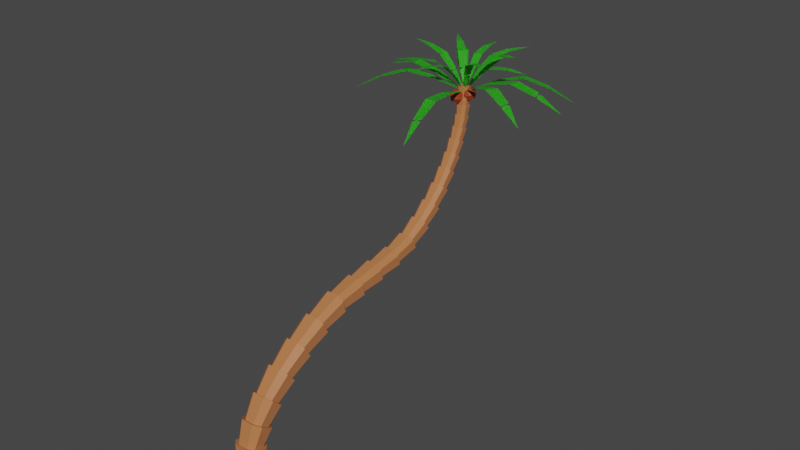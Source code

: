 # Source: palm_tree_2.blend  (saved by Blender 2.91.10; exported with 4.5.12 LTS)
import bpy
from mathutils import Matrix  # noqa: F401  (used for matrix-valued properties, if any)

bpy.ops.wm.read_factory_settings(use_empty=True)
scene = bpy.context.scene
scene.name = 'Scene'

# ---- collections
col_collection = bpy.data.collections.new('Collection'); scene.collection.children.link(col_collection)

# ---- materials (node trees are filled in below, after node groups)
mat_material = bpy.data.materials.new('Material')
mat_material.alpha_threshold = 0.0
mat_material.use_transparent_shadow = False
mat_material.line_color = (0.0, 0.0, 0.0, 1.0)
mat_material_002 = bpy.data.materials.new('Material.002')
mat_material_002.use_transparent_shadow = False
mat_material_001 = bpy.data.materials.new('Material.001')
mat_material_001.use_transparent_shadow = False

# ---- material node trees
mat_material.use_nodes = True; mat_material.node_tree.nodes.clear()
_N = mat_material.node_tree.nodes; _L = mat_material.node_tree.links
n0 = _N.new('ShaderNodeOutputMaterial'); n0.name = 'Material Output'; n0.location = (300, 300)
n1 = _N.new('ShaderNodeBsdfPrincipled'); n1.name = 'Principled BSDF'; n1.location = (10, 300)
n1.distribution = 'GGX'
n1.subsurface_method = 'BURLEY'
n1.inputs[0].default_value = (0.5071, 0.1818, 0.06797, 1.0)
n1.inputs[2].default_value = 0.4
n1.inputs[3].default_value = 1.45
n1.inputs[27].default_value = (0.0, 0.0, 0.0, 1.0)
n1.inputs[28].default_value = 1.0
_L.new(n1.outputs[0], n0.inputs[0])
n0.is_active_output = True
mat_material_002.use_nodes = True; mat_material_002.node_tree.nodes.clear()
_N = mat_material_002.node_tree.nodes; _L = mat_material_002.node_tree.links
n0 = _N.new('ShaderNodeBsdfPrincipled'); n0.name = 'Principled BSDF'; n0.location = (10, 300)
n0.distribution = 'GGX'
n0.subsurface_method = 'BURLEY'
n0.inputs[0].default_value = (0.3264, 0.03844, 0.007707, 1.0)
n0.inputs[3].default_value = 1.45
n0.inputs[27].default_value = (0.0, 0.0, 0.0, 1.0)
n0.inputs[28].default_value = 1.0
n1 = _N.new('ShaderNodeOutputMaterial'); n1.name = 'Material Output'; n1.location = (300, 300)
_L.new(n0.outputs[0], n1.inputs[0])
n1.is_active_output = True
mat_material_001.use_nodes = True; mat_material_001.node_tree.nodes.clear()
_N = mat_material_001.node_tree.nodes; _L = mat_material_001.node_tree.links
n0 = _N.new('ShaderNodeBsdfPrincipled'); n0.name = 'Principled BSDF'; n0.location = (10, 300)
n0.distribution = 'GGX'
n0.subsurface_method = 'BURLEY'
n0.inputs[0].default_value = (0.05062, 0.6267, 0.02575, 1.0)
n0.inputs[3].default_value = 1.45
n0.inputs[27].default_value = (0.0, 0.0, 0.0, 1.0)
n0.inputs[28].default_value = 1.0
n1 = _N.new('ShaderNodeOutputMaterial'); n1.name = 'Material Output'; n1.location = (300, 300)
_L.new(n0.outputs[0], n1.inputs[0])
n1.is_active_output = True

# ---- world
world_world = bpy.data.worlds.new('World'); scene.world = world_world
world_world.use_nodes = True; world_world.node_tree.nodes.clear()
_N = world_world.node_tree.nodes; _L = world_world.node_tree.links
n0 = _N.new('ShaderNodeOutputWorld'); n0.name = 'World Output'; n0.location = (300, 300)
n1 = _N.new('ShaderNodeBackground'); n1.name = 'Background'; n1.location = (10, 300)
n1.inputs[0].default_value = (0.05088, 0.05088, 0.05088, 1.0)
_L.new(n1.outputs[0], n0.inputs[0])
n0.is_active_output = True
world_world.color = (0.05088, 0.05088, 0.05088)
world_world.use_sun_shadow = False
world_world.sun_shadow_jitter_overblur = 0.0

# ---- meshes
me_cube = bpy.data.meshes.new('Cube')
me_cube.from_pydata([(-1.281, -0.2204, 1.255), (-0.6476, -0.8272, 1.436), (-0.5056, -0.9272, -0.8912), (-1.0, -0.4328, -0.8934), (-0.6476, 1.627, 0.7031), (-1.281, 1.021, 0.8842), (-1.0, 0.5784, -0.8979), (-0.5056, 1.073, -0.9001), (0.6476, -0.8272, 1.436), (1.281, -0.2204, 1.255), (1.0, -0.4328, -0.8934), (0.5056, -0.9272, -0.8912), (1.281, 1.021, 0.8842), (0.6476, 1.627, 0.7031), (0.5056, 1.073, -0.9001), (1.0, 0.5784, -0.8979), (-1.279, 0.6856, 3.257), (-0.6468, 0.142, 3.58), (-0.5056, -0.5581, 1.356), (-1.0, -0.08439, 1.214), (-0.6468, 2.341, 2.273), (-1.279, 1.798, 2.596), (-1.0, 0.8846, 0.9248), (-0.5056, 1.358, 0.7834), (0.6468, 0.142, 3.58), (1.279, 0.6856, 3.257), (1.0, -0.08439, 1.214), (0.5056, -0.5581, 1.356), (1.279, 1.798, 2.596), (0.6468, 2.341, 2.273), (0.5056, 1.358, 0.7834), (1.0, 0.8846, 0.9248), (-1.269, 2.151, 5.181), (-0.6417, 1.687, 5.604), (-0.505, 0.383, 3.437), (-0.9988, 0.8075, 3.185), (-0.6417, 3.562, 3.893), (-1.269, 3.099, 4.316), (-0.9988, 1.676, 2.669), (-0.505, 2.1, 2.416), (0.6417, 1.687, 5.604), (1.269, 2.151, 5.181), (0.9988, 0.8075, 3.185), (0.505, 0.383, 3.437), (1.269, 3.099, 4.316), (0.6417, 3.562, 3.893), (0.505, 2.1, 2.416), (0.9988, 1.676, 2.669), (-1.251, 4.064, 6.933), (-0.6324, 3.677, 7.416), (-0.501, 1.892, 5.416), (-0.9909, 2.254, 5.086), (-0.6324, 5.241, 5.463), (-1.251, 4.854, 5.946), (-0.9909, 2.995, 4.41), (-0.501, 3.357, 4.08), (0.6324, 3.677, 7.416), (1.251, 4.064, 6.933), (0.9909, 2.254, 5.086), (0.501, 1.892, 5.416), (1.251, 4.854, 5.946), (0.6324, 5.241, 5.463), (0.501, 3.357, 4.08), (0.9909, 2.995, 4.41), (-1.225, 6.291, 8.482), (-0.6193, 5.972, 8.997), (-0.4937, 3.848, 7.201), (-0.9765, 4.15, 6.824), (-0.6193, 7.261, 6.913), (-1.225, 6.942, 7.428), (-0.9765, 4.767, 6.054), (-0.4937, 5.069, 5.677), (0.6193, 5.972, 8.997), (1.225, 6.291, 8.482), (0.9765, 4.15, 6.824), (0.4937, 3.848, 7.201), (1.225, 6.942, 7.428), (0.6193, 7.261, 6.913), (0.4937, 5.069, 5.677), (0.9765, 4.767, 6.054), (-1.193, 8.734, 9.806), (-0.6029, 8.475, 10.34), (-0.4835, 6.113, 8.768), (-0.9563, 6.362, 8.366), (-0.6029, 9.523, 8.193), (-1.193, 9.264, 8.723), (-0.9563, 6.871, 7.543), (-0.4835, 7.119, 7.141), (0.6029, 8.475, 10.34), (1.193, 8.734, 9.806), (0.9563, 6.362, 8.366), (0.4835, 6.113, 8.768), (1.193, 9.264, 8.723), (0.6029, 9.523, 8.193), (0.4835, 7.119, 7.141), (0.9563, 6.871, 7.543), (-1.155, 11.41, 10.84), (-0.5838, 11.27, 11.4), (-0.4708, 8.59, 10.1), (-0.9311, 8.792, 9.687), (-0.5838, 11.83, 9.155), (-1.155, 11.69, 9.708), (-0.9311, 9.206, 8.841), (-0.4708, 9.408, 8.428), (0.5838, 11.27, 11.4), (1.155, 11.41, 10.84), (0.9311, 8.792, 9.687), (0.4708, 8.59, 10.1), (1.155, 11.69, 9.708), (0.5838, 11.83, 9.155), (0.4708, 9.408, 8.428), (0.9311, 9.206, 8.841), (-1.112, 14.13, 11.35), (-0.5624, 14.03, 11.89), (-0.4558, 11.33, 11.15), (-0.9015, 11.44, 10.72), (-0.5624, 14.42, 9.703), (-1.112, 14.32, 10.25), (-0.9015, 11.66, 9.832), (-0.4558, 11.76, 9.4), (0.5624, 14.03, 11.89), (1.112, 14.13, 11.35), (0.9016, 11.44, 10.72), (0.4558, 11.33, 11.15), (1.112, 14.32, 10.25), (0.5624, 14.42, 9.703), (0.4558, 11.76, 9.4), (0.9016, 11.66, 9.832), (-1.066, 16.76, 11.78), (-0.5391, 16.67, 12.3), (-0.4391, 14.07, 11.65), (-0.8685, 14.15, 11.23), (-0.5391, 17.04, 10.2), (-1.066, 16.95, 10.72), (-0.8685, 14.3, 10.37), (-0.4391, 14.38, 9.943), (0.5391, 16.67, 12.3), (1.066, 16.76, 11.78), (0.8685, 14.15, 11.23), (0.4391, 14.07, 11.65), (1.066, 16.95, 10.72), (0.5391, 17.04, 10.2), (0.4391, 14.38, 9.943), (0.8685, 14.3, 10.37), (-1.018, 19.29, 12.22), (-0.5146, 19.18, 12.71), (-0.4209, 16.71, 12.07), (-0.8326, 16.78, 11.67), (-0.5146, 19.6, 10.72), (-1.018, 19.49, 11.21), (-0.8326, 16.93, 10.84), (-0.4209, 17.0, 10.43), (0.5146, 19.18, 12.71), (1.018, 19.29, 12.22), (0.8326, 16.78, 11.67), (0.4209, 16.71, 12.07), (1.018, 19.49, 11.21), (0.5146, 19.6, 10.72), (0.4209, 17.0, 10.43), (0.8326, 16.93, 10.84), (-0.9675, 21.5, 12.9), (-0.4892, 21.3, 13.33), (-0.4018, 19.23, 12.49), (-0.7946, 19.31, 12.11), (-0.4892, 22.13, 11.58), (-0.9675, 21.92, 12.01), (-0.7946, 19.47, 11.32), (-0.4018, 19.55, 10.94), (0.4892, 21.3, 13.33), (0.9675, 21.5, 12.9), (0.7946, 19.31, 12.11), (0.4018, 19.23, 12.49), (0.9675, 21.92, 12.01), (0.4892, 22.13, 11.58), (0.4018, 19.55, 10.94), (0.7946, 19.47, 11.32), (-0.9166, 23.4, 14.04), (-0.4634, 23.13, 14.4), (-0.3819, 21.39, 13.14), (-0.7554, 21.55, 12.8), (-0.4634, 24.21, 12.92), (-0.9166, 23.95, 13.29), (-0.7554, 21.88, 12.11), (-0.3819, 22.04, 11.77), (0.4634, 23.13, 14.4), (0.9166, 23.4, 14.04), (0.7554, 21.55, 12.8), (0.3819, 21.39, 13.14), (0.9166, 23.95, 13.29), (0.4634, 24.21, 12.92), (0.3819, 22.04, 11.77), (0.7554, 21.88, 12.11), (-0.8659, 25.01, 15.35), (-0.4378, 24.71, 15.66), (-0.3618, 23.25, 14.24), (-0.7157, 23.46, 13.95), (-0.4378, 25.91, 14.41), (-0.8659, 25.61, 14.72), (-0.7157, 23.88, 13.37), (-0.3618, 24.09, 13.08), (0.4378, 24.71, 15.66), (0.8659, 25.01, 15.35), (0.7157, 23.46, 13.95), (0.3618, 23.25, 14.24), (0.8659, 25.61, 14.72), (0.4378, 25.91, 14.41), (0.3618, 24.09, 13.08), (0.7157, 23.88, 13.37), (-0.8165, 26.35, 16.73), (-0.4128, 26.04, 16.99), (-0.3418, 24.84, 15.53), (-0.6761, 25.07, 15.28), (-0.4128, 27.29, 15.94), (-0.8165, 26.98, 16.2), (-0.6761, 25.54, 14.79), (-0.3418, 25.78, 14.55), (0.4128, 26.04, 16.99), (0.8165, 26.35, 16.73), (0.6761, 25.07, 15.28), (0.3418, 24.84, 15.53), (0.8165, 26.98, 16.2), (0.4128, 27.29, 15.94), (0.3418, 25.78, 14.55), (0.6761, 25.54, 14.79), (-0.7693, 27.42, 18.11), (-0.389, 27.11, 18.33), (-0.3223, 26.18, 16.87), (-0.6375, 26.42, 16.67), (-0.389, 28.38, 17.46), (-0.7693, 28.06, 17.67), (-0.6375, 26.91, 16.25), (-0.3223, 27.15, 16.05), (0.389, 27.11, 18.33), (0.7693, 27.42, 18.11), (0.6376, 26.42, 16.67), (0.3223, 26.18, 16.87), (0.7693, 28.06, 17.67), (0.389, 28.38, 17.46), (0.3223, 27.15, 16.05), (0.6376, 26.91, 16.25), (-0.7253, 28.27, 19.44), (-0.3667, 27.96, 19.61), (-0.3037, 27.25, 18.23), (-0.6007, 27.49, 18.06), (-0.3667, 29.23, 18.91), (-0.7253, 28.91, 19.08), (-0.6007, 27.99, 17.72), (-0.3037, 28.24, 17.55), (0.3667, 27.96, 19.61), (0.7253, 28.27, 19.44), (0.6007, 27.49, 18.06), (0.3037, 27.25, 18.23), (0.7253, 28.91, 19.08), (0.3667, 29.23, 18.91), (0.3037, 28.24, 17.55), (0.6007, 27.99, 17.72), (-0.6854, 28.92, 20.69), (-0.3465, 28.61, 20.83), (-0.2863, 28.1, 19.54), (-0.5663, 28.34, 19.4), (-0.3465, 29.87, 20.27), (-0.6854, 29.56, 20.41), (-0.5663, 28.84, 19.12), (-0.2863, 29.09, 18.98), (0.3465, 28.61, 20.83), (0.6854, 28.92, 20.69), (0.5663, 28.34, 19.4), (0.2863, 28.1, 19.54), (0.6854, 29.56, 20.41), (0.3465, 29.87, 20.27), (0.2863, 29.09, 18.98), (0.5663, 28.84, 19.12), (-0.6505, 29.4, 21.85), (-0.3289, 29.09, 21.95), (-0.2706, 28.75, 20.76), (-0.5352, 28.99, 20.66), (-0.3289, 30.33, 21.54), (-0.6505, 30.02, 21.64), (-0.5352, 29.49, 20.44), (-0.2706, 29.73, 20.33), (0.3289, 29.09, 21.95), (0.6505, 29.4, 21.85), (0.5352, 28.99, 20.66), (0.2706, 28.75, 20.76), (0.6505, 30.02, 21.64), (0.3289, 30.33, 21.54), (0.2706, 29.73, 20.33), (0.5352, 29.49, 20.44), (-0.6218, 29.73, 22.92), (-0.3144, 29.43, 22.99), (-0.2568, 29.23, 21.91), (-0.508, 29.47, 21.83), (-0.3144, 30.64, 22.71), (-0.6218, 30.34, 22.78), (-0.508, 29.95, 21.66), (-0.2568, 30.19, 21.58), (0.3144, 29.43, 22.99), (0.6218, 29.73, 22.92), (0.508, 29.47, 21.83), (0.2568, 29.23, 21.91), (0.6218, 30.34, 22.78), (0.3144, 30.64, 22.71), (0.2568, 30.19, 21.58), (0.508, 29.95, 21.66), (-0.6, 29.94, 23.91), (-0.3034, 29.64, 23.95), (-0.2455, 29.56, 22.96), (-0.4855, 29.8, 22.9), (-0.3034, 30.83, 23.79), (-0.6, 30.54, 23.83), (-0.4855, 30.27, 22.79), (-0.2455, 30.51, 22.74), (0.3034, 29.64, 23.95), (0.6, 29.94, 23.91), (0.4855, 29.8, 22.9), (0.2455, 29.56, 22.96), (0.6, 30.54, 23.83), (0.3034, 30.83, 23.79), (0.2455, 30.51, 22.74), (0.4855, 30.27, 22.79), (-0.5863, 30.02, 24.83), (-0.2964, 29.73, 24.84), (-0.2369, 29.77, 23.93), (-0.4686, 30.0, 23.9), (-0.2964, 30.9, 24.8), (-0.5863, 30.61, 24.81), (-0.4686, 30.47, 23.83), (-0.2369, 30.7, 23.8), (0.2964, 29.73, 24.84), (0.5863, 30.02, 24.83), (0.4686, 30.0, 23.9), (0.2369, 29.77, 23.93), (0.5863, 30.61, 24.81), (0.2964, 30.9, 24.8), (0.2369, 30.7, 23.8), (0.4686, 30.47, 23.83), (-0.5815, 30.09, 25.75), (-0.294, 29.8, 25.75), (-0.2315, 29.85, 24.84), (-0.4578, 30.08, 24.83), (-0.294, 30.96, 25.75), (-0.5815, 30.67, 25.75), (-0.4578, 30.54, 24.81), (-0.2315, 30.77, 24.81), (0.294, 29.8, 25.75), (0.5815, 30.09, 25.75), (0.4578, 30.08, 24.83), (0.2315, 29.85, 24.84), (0.5815, 30.67, 25.75), (0.294, 30.96, 25.75), (0.2315, 30.77, 24.81), (0.4578, 30.54, 24.81)], [], [(10, 11, 2, 3, 6, 7, 14, 15), (15, 12, 9, 10), (7, 4, 13, 14), (0, 1, 8, 9, 12, 13, 4, 5), (3, 0, 5, 6), (0, 3, 2, 1), (14, 13, 12, 15), (4, 7, 6, 5), (8, 11, 10, 9), (11, 8, 1, 2), (26, 27, 18, 19, 22, 23, 30, 31), (31, 28, 25, 26), (23, 20, 29, 30), (16, 17, 24, 25, 28, 29, 20, 21), (19, 16, 21, 22), (16, 19, 18, 17), (30, 29, 28, 31), (20, 23, 22, 21), (24, 27, 26, 25), (27, 24, 17, 18), (42, 43, 34, 35, 38, 39, 46, 47), (47, 44, 41, 42), (39, 36, 45, 46), (32, 33, 40, 41, 44, 45, 36, 37), (35, 32, 37, 38), (32, 35, 34, 33), (46, 45, 44, 47), (36, 39, 38, 37), (40, 43, 42, 41), (43, 40, 33, 34), (58, 59, 50, 51, 54, 55, 62, 63), (63, 60, 57, 58), (55, 52, 61, 62), (48, 49, 56, 57, 60, 61, 52, 53), (51, 48, 53, 54), (48, 51, 50, 49), (62, 61, 60, 63), (52, 55, 54, 53), (56, 59, 58, 57), (59, 56, 49, 50), (74, 75, 66, 67, 70, 71, 78, 79), (79, 76, 73, 74), (71, 68, 77, 78), (64, 65, 72, 73, 76, 77, 68, 69), (67, 64, 69, 70), (64, 67, 66, 65), (78, 77, 76, 79), (68, 71, 70, 69), (72, 75, 74, 73), (75, 72, 65, 66), (90, 91, 82, 83, 86, 87, 94, 95), (95, 92, 89, 90), (87, 84, 93, 94), (80, 81, 88, 89, 92, 93, 84, 85), (83, 80, 85, 86), (80, 83, 82, 81), (94, 93, 92, 95), (84, 87, 86, 85), (88, 91, 90, 89), (91, 88, 81, 82), (106, 107, 98, 99, 102, 103, 110, 111), (111, 108, 105, 106), (103, 100, 109, 110), (96, 97, 104, 105, 108, 109, 100, 101), (99, 96, 101, 102), (96, 99, 98, 97), (110, 109, 108, 111), (100, 103, 102, 101), (104, 107, 106, 105), (107, 104, 97, 98), (122, 123, 114, 115, 118, 119, 126, 127), (127, 124, 121, 122), (119, 116, 125, 126), (112, 113, 120, 121, 124, 125, 116, 117), (115, 112, 117, 118), (112, 115, 114, 113), (126, 125, 124, 127), (116, 119, 118, 117), (120, 123, 122, 121), (123, 120, 113, 114), (138, 139, 130, 131, 134, 135, 142, 143), (143, 140, 137, 138), (135, 132, 141, 142), (128, 129, 136, 137, 140, 141, 132, 133), (131, 128, 133, 134), (128, 131, 130, 129), (142, 141, 140, 143), (132, 135, 134, 133), (136, 139, 138, 137), (139, 136, 129, 130), (154, 155, 146, 147, 150, 151, 158, 159), (159, 156, 153, 154), (151, 148, 157, 158), (144, 145, 152, 153, 156, 157, 148, 149), (147, 144, 149, 150), (144, 147, 146, 145), (158, 157, 156, 159), (148, 151, 150, 149), (152, 155, 154, 153), (155, 152, 145, 146), (170, 171, 162, 163, 166, 167, 174, 175), (175, 172, 169, 170), (167, 164, 173, 174), (160, 161, 168, 169, 172, 173, 164, 165), (163, 160, 165, 166), (160, 163, 162, 161), (174, 173, 172, 175), (164, 167, 166, 165), (168, 171, 170, 169), (171, 168, 161, 162), (186, 187, 178, 179, 182, 183, 190, 191), (191, 188, 185, 186), (183, 180, 189, 190), (176, 177, 184, 185, 188, 189, 180, 181), (179, 176, 181, 182), (176, 179, 178, 177), (190, 189, 188, 191), (180, 183, 182, 181), (184, 187, 186, 185), (187, 184, 177, 178), (202, 203, 194, 195, 198, 199, 206, 207), (207, 204, 201, 202), (199, 196, 205, 206), (192, 193, 200, 201, 204, 205, 196, 197), (195, 192, 197, 198), (192, 195, 194, 193), (206, 205, 204, 207), (196, 199, 198, 197), (200, 203, 202, 201), (203, 200, 193, 194), (218, 219, 210, 211, 214, 215, 222, 223), (223, 220, 217, 218), (215, 212, 221, 222), (208, 209, 216, 217, 220, 221, 212, 213), (211, 208, 213, 214), (208, 211, 210, 209), (222, 221, 220, 223), (212, 215, 214, 213), (216, 219, 218, 217), (219, 216, 209, 210), (234, 235, 226, 227, 230, 231, 238, 239), (239, 236, 233, 234), (231, 228, 237, 238), (224, 225, 232, 233, 236, 237, 228, 229), (227, 224, 229, 230), (224, 227, 226, 225), (238, 237, 236, 239), (228, 231, 230, 229), (232, 235, 234, 233), (235, 232, 225, 226), (250, 251, 242, 243, 246, 247, 254, 255), (255, 252, 249, 250), (247, 244, 253, 254), (240, 241, 248, 249, 252, 253, 244, 245), (243, 240, 245, 246), (240, 243, 242, 241), (254, 253, 252, 255), (244, 247, 246, 245), (248, 251, 250, 249), (251, 248, 241, 242), (266, 267, 258, 259, 262, 263, 270, 271), (271, 268, 265, 266), (263, 260, 269, 270), (256, 257, 264, 265, 268, 269, 260, 261), (259, 256, 261, 262), (256, 259, 258, 257), (270, 269, 268, 271), (260, 263, 262, 261), (264, 267, 266, 265), (267, 264, 257, 258), (282, 283, 274, 275, 278, 279, 286, 287), (287, 284, 281, 282), (279, 276, 285, 286), (272, 273, 280, 281, 284, 285, 276, 277), (275, 272, 277, 278), (272, 275, 274, 273), (286, 285, 284, 287), (276, 279, 278, 277), (280, 283, 282, 281), (283, 280, 273, 274), (298, 299, 290, 291, 294, 295, 302, 303), (303, 300, 297, 298), (295, 292, 301, 302), (288, 289, 296, 297, 300, 301, 292, 293), (291, 288, 293, 294), (288, 291, 290, 289), (302, 301, 300, 303), (292, 295, 294, 293), (296, 299, 298, 297), (299, 296, 289, 290), (314, 315, 306, 307, 310, 311, 318, 319), (319, 316, 313, 314), (311, 308, 317, 318), (304, 305, 312, 313, 316, 317, 308, 309), (307, 304, 309, 310), (304, 307, 306, 305), (318, 317, 316, 319), (308, 311, 310, 309), (312, 315, 314, 313), (315, 312, 305, 306), (330, 331, 322, 323, 326, 327, 334, 335), (335, 332, 329, 330), (327, 324, 333, 334), (320, 321, 328, 329, 332, 333, 324, 325), (323, 320, 325, 326), (320, 323, 322, 321), (334, 333, 332, 335), (324, 327, 326, 325), (328, 331, 330, 329), (331, 328, 321, 322), (346, 347, 338, 339, 342, 343, 350, 351), (351, 348, 345, 346), (343, 340, 349, 350), (336, 337, 344, 345, 348, 349, 340, 341), (339, 336, 341, 342), (336, 339, 338, 337), (350, 349, 348, 351), (340, 343, 342, 341), (344, 347, 346, 345), (347, 344, 337, 338)])
_uv = me_cube.uv_layers.new(name='UVMap')
_uv.uv.foreach_set('vector', [0.125, 0.5618, 0.1868, 0.5, 0.3132, 0.5, 0.375, 0.5618, 0.375, 0.6882, 0.3132, 0.75, 0.1868, 0.75, 0.125, 0.6882, 0.375, 0.0618, 0.625, 0.0618, 0.625, 0.1882, 0.375, 0.1882, 0.375, 0.8118, 0.625, 0.8118, 0.625, 0.9382, 0.375, 0.9382, 0.625, 0.5618, 0.6868, 0.5, 0.8132, 0.5, 0.875, 0.5618, 0.875, 0.6882, 0.8132, 0.75, 0.6868, 0.75, 0.625, 0.6882, 0.375, 0.5618, 0.625, 0.5618, 0.625, 0.6882, 0.375, 0.6882, 0.625, 0.5618, 0.375, 0.5618, 0.375, 0.4382, 0.625, 0.4382, 0.375, 0.0, 0.625, 0.0, 0.625, 0.0618, 0.375, 0.0618, 0.625, 0.8118, 0.375, 0.8118, 0.375, 0.6882, 0.625, 0.6882, 0.625, 0.3118, 0.375, 0.3118, 0.375, 0.1882, 0.625, 0.1882, 0.375, 0.3118, 0.625, 0.3118, 0.625, 0.4382, 0.375, 0.4382, 0.125, 0.5618, 0.1868, 0.5, 0.3132, 0.5, 0.375, 0.5618, 0.375, 0.6882, 0.3132, 0.75, 0.1868, 0.75, 0.125, 0.6882, 0.375, 0.0618, 0.625, 0.0618, 0.625, 0.1882, 0.375, 0.1882, 0.375, 0.8118, 0.625, 0.8118, 0.625, 0.9382, 0.375, 0.9382, 0.625, 0.5618, 0.6868, 0.5, 0.8132, 0.5, 0.875, 0.5618, 0.875, 0.6882, 0.8132, 0.75, 0.6868, 0.75, 0.625, 0.6882, 0.375, 0.5618, 0.625, 0.5618, 0.625, 0.6882, 0.375, 0.6882, 0.625, 0.5618, 0.375, 0.5618, 0.375, 0.4382, 0.625, 0.4382, 0.375, 0.0, 0.625, 0.0, 0.625, 0.0618, 0.375, 0.0618, 0.625, 0.8118, 0.375, 0.8118, 0.375, 0.6882, 0.625, 0.6882, 0.625, 0.3118, 0.375, 0.3118, 0.375, 0.1882, 0.625, 0.1882, 0.375, 0.3118, 0.625, 0.3118, 0.625, 0.4382, 0.375, 0.4382, 0.125, 0.5618, 0.1868, 0.5, 0.3132, 0.5, 0.375, 0.5618, 0.375, 0.6882, 0.3132, 0.75, 0.1868, 0.75, 0.125, 0.6882, 0.375, 0.0618, 0.625, 0.0618, 0.625, 0.1882, 0.375, 0.1882, 0.375, 0.8118, 0.625, 0.8118, 0.625, 0.9382, 0.375, 0.9382, 0.625, 0.5618, 0.6868, 0.5, 0.8132, 0.5, 0.875, 0.5618, 0.875, 0.6882, 0.8132, 0.75, 0.6868, 0.75, 0.625, 0.6882, 0.375, 0.5618, 0.625, 0.5618, 0.625, 0.6882, 0.375, 0.6882, 0.625, 0.5618, 0.375, 0.5618, 0.375, 0.4382, 0.625, 0.4382, 0.375, 0.0, 0.625, 0.0, 0.625, 0.0618, 0.375, 0.0618, 0.625, 0.8118, 0.375, 0.8118, 0.375, 0.6882, 0.625, 0.6882, 0.625, 0.3118, 0.375, 0.3118, 0.375, 0.1882, 0.625, 0.1882, 0.375, 0.3118, 0.625, 0.3118, 0.625, 0.4382, 0.375, 0.4382, 0.125, 0.5618, 0.1868, 0.5, 0.3132, 0.5, 0.375, 0.5618, 0.375, 0.6882, 0.3132, 0.75, 0.1868, 0.75, 0.125, 0.6882, 0.375, 0.0618, 0.625, 0.0618, 0.625, 0.1882, 0.375, 0.1882, 0.375, 0.8118, 0.625, 0.8118, 0.625, 0.9382, 0.375, 0.9382, 0.625, 0.5618, 0.6868, 0.5, 0.8132, 0.5, 0.875, 0.5618, 0.875, 0.6882, 0.8132, 0.75, 0.6868, 0.75, 0.625, 0.6882, 0.375, 0.5618, 0.625, 0.5618, 0.625, 0.6882, 0.375, 0.6882, 0.625, 0.5618, 0.375, 0.5618, 0.375, 0.4382, 0.625, 0.4382, 0.375, 0.0, 0.625, 0.0, 0.625, 0.0618, 0.375, 0.0618, 0.625, 0.8118, 0.375, 0.8118, 0.375, 0.6882, 0.625, 0.6882, 0.625, 0.3118, 0.375, 0.3118, 0.375, 0.1882, 0.625, 0.1882, 0.375, 0.3118, 0.625, 0.3118, 0.625, 0.4382, 0.375, 0.4382, 0.125, 0.5618, 0.1868, 0.5, 0.3132, 0.5, 0.375, 0.5618, 0.375, 0.6882, 0.3132, 0.75, 0.1868, 0.75, 0.125, 0.6882, 0.375, 0.0618, 0.625, 0.0618, 0.625, 0.1882, 0.375, 0.1882, 0.375, 0.8118, 0.625, 0.8118, 0.625, 0.9382, 0.375, 0.9382, 0.625, 0.5618, 0.6868, 0.5, 0.8132, 0.5, 0.875, 0.5618, 0.875, 0.6882, 0.8132, 0.75, 0.6868, 0.75, 0.625, 0.6882, 0.375, 0.5618, 0.625, 0.5618, 0.625, 0.6882, 0.375, 0.6882, 0.625, 0.5618, 0.375, 0.5618, 0.375, 0.4382, 0.625, 0.4382, 0.375, 0.0, 0.625, 0.0, 0.625, 0.0618, 0.375, 0.0618, 0.625, 0.8118, 0.375, 0.8118, 0.375, 0.6882, 0.625, 0.6882, 0.625, 0.3118, 0.375, 0.3118, 0.375, 0.1882, 0.625, 0.1882, 0.375, 0.3118, 0.625, 0.3118, 0.625, 0.4382, 0.375, 0.4382, 0.125, 0.5618, 0.1868, 0.5, 0.3132, 0.5, 0.375, 0.5618, 0.375, 0.6882, 0.3132, 0.75, 0.1868, 0.75, 0.125, 0.6882, 0.375, 0.0618, 0.625, 0.0618, 0.625, 0.1882, 0.375, 0.1882, 0.375, 0.8118, 0.625, 0.8118, 0.625, 0.9382, 0.375, 0.9382, 0.625, 0.5618, 0.6868, 0.5, 0.8132, 0.5, 0.875, 0.5618, 0.875, 0.6882, 0.8132, 0.75, 0.6868, 0.75, 0.625, 0.6882, 0.375, 0.5618, 0.625, 0.5618, 0.625, 0.6882, 0.375, 0.6882, 0.625, 0.5618, 0.375, 0.5618, 0.375, 0.4382, 0.625, 0.4382, 0.375, 0.0, 0.625, 0.0, 0.625, 0.0618, 0.375, 0.0618, 0.625, 0.8118, 0.375, 0.8118, 0.375, 0.6882, 0.625, 0.6882, 0.625, 0.3118, 0.375, 0.3118, 0.375, 0.1882, 0.625, 0.1882, 0.375, 0.3118, 0.625, 0.3118, 0.625, 0.4382, 0.375, 0.4382, 0.125, 0.5618, 0.1868, 0.5, 0.3132, 0.5, 0.375, 0.5618, 0.375, 0.6882, 0.3132, 0.75, 0.1868, 0.75, 0.125, 0.6882, 0.375, 0.0618, 0.625, 0.0618, 0.625, 0.1882, 0.375, 0.1882, 0.375, 0.8118, 0.625, 0.8118, 0.625, 0.9382, 0.375, 0.9382, 0.625, 0.5618, 0.6868, 0.5, 0.8132, 0.5, 0.875, 0.5618, 0.875, 0.6882, 0.8132, 0.75, 0.6868, 0.75, 0.625, 0.6882, 0.375, 0.5618, 0.625, 0.5618, 0.625, 0.6882, 0.375, 0.6882, 0.625, 0.5618, 0.375, 0.5618, 0.375, 0.4382, 0.625, 0.4382, 0.375, 0.0, 0.625, 0.0, 0.625, 0.0618, 0.375, 0.0618, 0.625, 0.8118, 0.375, 0.8118, 0.375, 0.6882, 0.625, 0.6882, 0.625, 0.3118, 0.375, 0.3118, 0.375, 0.1882, 0.625, 0.1882, 0.375, 0.3118, 0.625, 0.3118, 0.625, 0.4382, 0.375, 0.4382, 0.125, 0.5618, 0.1868, 0.5, 0.3132, 0.5, 0.375, 0.5618, 0.375, 0.6882, 0.3132, 0.75, 0.1868, 0.75, 0.125, 0.6882, 0.375, 0.0618, 0.625, 0.0618, 0.625, 0.1882, 0.375, 0.1882, 0.375, 0.8118, 0.625, 0.8118, 0.625, 0.9382, 0.375, 0.9382, 0.625, 0.5618, 0.6868, 0.5, 0.8132, 0.5, 0.875, 0.5618, 0.875, 0.6882, 0.8132, 0.75, 0.6868, 0.75, 0.625, 0.6882, 0.375, 0.5618, 0.625, 0.5618, 0.625, 0.6882, 0.375, 0.6882, 0.625, 0.5618, 0.375, 0.5618, 0.375, 0.4382, 0.625, 0.4382, 0.375, 0.0, 0.625, 0.0, 0.625, 0.0618, 0.375, 0.0618, 0.625, 0.8118, 0.375, 0.8118, 0.375, 0.6882, 0.625, 0.6882, 0.625, 0.3118, 0.375, 0.3118, 0.375, 0.1882, 0.625, 0.1882, 0.375, 0.3118, 0.625, 0.3118, 0.625, 0.4382, 0.375, 0.4382, 0.125, 0.5618, 0.1868, 0.5, 0.3132, 0.5, 0.375, 0.5618, 0.375, 0.6882, 0.3132, 0.75, 0.1868, 0.75, 0.125, 0.6882, 0.375, 0.0618, 0.625, 0.0618, 0.625, 0.1882, 0.375, 0.1882, 0.375, 0.8118, 0.625, 0.8118, 0.625, 0.9382, 0.375, 0.9382, 0.625, 0.5618, 0.6868, 0.5, 0.8132, 0.5, 0.875, 0.5618, 0.875, 0.6882, 0.8132, 0.75, 0.6868, 0.75, 0.625, 0.6882, 0.375, 0.5618, 0.625, 0.5618, 0.625, 0.6882, 0.375, 0.6882, 0.625, 0.5618, 0.375, 0.5618, 0.375, 0.4382, 0.625, 0.4382, 0.375, 0.0, 0.625, 0.0, 0.625, 0.0618, 0.375, 0.0618, 0.625, 0.8118, 0.375, 0.8118, 0.375, 0.6882, 0.625, 0.6882, 0.625, 0.3118, 0.375, 0.3118, 0.375, 0.1882, 0.625, 0.1882, 0.375, 0.3118, 0.625, 0.3118, 0.625, 0.4382, 0.375, 0.4382, 0.125, 0.5618, 0.1868, 0.5, 0.3132, 0.5, 0.375, 0.5618, 0.375, 0.6882, 0.3132, 0.75, 0.1868, 0.75, 0.125, 0.6882, 0.375, 0.0618, 0.625, 0.0618, 0.625, 0.1882, 0.375, 0.1882, 0.375, 0.8118, 0.625, 0.8118, 0.625, 0.9382, 0.375, 0.9382, 0.625, 0.5618, 0.6868, 0.5, 0.8132, 0.5, 0.875, 0.5618, 0.875, 0.6882, 0.8132, 0.75, 0.6868, 0.75, 0.625, 0.6882, 0.375, 0.5618, 0.625, 0.5618, 0.625, 0.6882, 0.375, 0.6882, 0.625, 0.5618, 0.375, 0.5618, 0.375, 0.4382, 0.625, 0.4382, 0.375, 0.0, 0.625, 0.0, 0.625, 0.0618, 0.375, 0.0618, 0.625, 0.8118, 0.375, 0.8118, 0.375, 0.6882, 0.625, 0.6882, 0.625, 0.3118, 0.375, 0.3118, 0.375, 0.1882, 0.625, 0.1882, 0.375, 0.3118, 0.625, 0.3118, 0.625, 0.4382, 0.375, 0.4382, 0.125, 0.5618, 0.1868, 0.5, 0.3132, 0.5, 0.375, 0.5618, 0.375, 0.6882, 0.3132, 0.75, 0.1868, 0.75, 0.125, 0.6882, 0.375, 0.0618, 0.625, 0.0618, 0.625, 0.1882, 0.375, 0.1882, 0.375, 0.8118, 0.625, 0.8118, 0.625, 0.9382, 0.375, 0.9382, 0.625, 0.5618, 0.6868, 0.5, 0.8132, 0.5, 0.875, 0.5618, 0.875, 0.6882, 0.8132, 0.75, 0.6868, 0.75, 0.625, 0.6882, 0.375, 0.5618, 0.625, 0.5618, 0.625, 0.6882, 0.375, 0.6882, 0.625, 0.5618, 0.375, 0.5618, 0.375, 0.4382, 0.625, 0.4382, 0.375, 0.0, 0.625, 0.0, 0.625, 0.0618, 0.375, 0.0618, 0.625, 0.8118, 0.375, 0.8118, 0.375, 0.6882, 0.625, 0.6882, 0.625, 0.3118, 0.375, 0.3118, 0.375, 0.1882, 0.625, 0.1882, 0.375, 0.3118, 0.625, 0.3118, 0.625, 0.4382, 0.375, 0.4382, 0.125, 0.5618, 0.1868, 0.5, 0.3132, 0.5, 0.375, 0.5618, 0.375, 0.6882, 0.3132, 0.75, 0.1868, 0.75, 0.125, 0.6882, 0.375, 0.0618, 0.625, 0.0618, 0.625, 0.1882, 0.375, 0.1882, 0.375, 0.8118, 0.625, 0.8118, 0.625, 0.9382, 0.375, 0.9382, 0.625, 0.5618, 0.6868, 0.5, 0.8132, 0.5, 0.875, 0.5618, 0.875, 0.6882, 0.8132, 0.75, 0.6868, 0.75, 0.625, 0.6882, 0.375, 0.5618, 0.625, 0.5618, 0.625, 0.6882, 0.375, 0.6882, 0.625, 0.5618, 0.375, 0.5618, 0.375, 0.4382, 0.625, 0.4382, 0.375, 0.0, 0.625, 0.0, 0.625, 0.0618, 0.375, 0.0618, 0.625, 0.8118, 0.375, 0.8118, 0.375, 0.6882, 0.625, 0.6882, 0.625, 0.3118, 0.375, 0.3118, 0.375, 0.1882, 0.625, 0.1882, 0.375, 0.3118, 0.625, 0.3118, 0.625, 0.4382, 0.375, 0.4382, 0.125, 0.5618, 0.1868, 0.5, 0.3132, 0.5, 0.375, 0.5618, 0.375, 0.6882, 0.3132, 0.75, 0.1868, 0.75, 0.125, 0.6882, 0.375, 0.0618, 0.625, 0.0618, 0.625, 0.1882, 0.375, 0.1882, 0.375, 0.8118, 0.625, 0.8118, 0.625, 0.9382, 0.375, 0.9382, 0.625, 0.5618, 0.6868, 0.5, 0.8132, 0.5, 0.875, 0.5618, 0.875, 0.6882, 0.8132, 0.75, 0.6868, 0.75, 0.625, 0.6882, 0.375, 0.5618, 0.625, 0.5618, 0.625, 0.6882, 0.375, 0.6882, 0.625, 0.5618, 0.375, 0.5618, 0.375, 0.4382, 0.625, 0.4382, 0.375, 0.0, 0.625, 0.0, 0.625, 0.0618, 0.375, 0.0618, 0.625, 0.8118, 0.375, 0.8118, 0.375, 0.6882, 0.625, 0.6882, 0.625, 0.3118, 0.375, 0.3118, 0.375, 0.1882, 0.625, 0.1882, 0.375, 0.3118, 0.625, 0.3118, 0.625, 0.4382, 0.375, 0.4382, 0.125, 0.5618, 0.1868, 0.5, 0.3132, 0.5, 0.375, 0.5618, 0.375, 0.6882, 0.3132, 0.75, 0.1868, 0.75, 0.125, 0.6882, 0.375, 0.0618, 0.625, 0.0618, 0.625, 0.1882, 0.375, 0.1882, 0.375, 0.8118, 0.625, 0.8118, 0.625, 0.9382, 0.375, 0.9382, 0.625, 0.5618, 0.6868, 0.5, 0.8132, 0.5, 0.875, 0.5618, 0.875, 0.6882, 0.8132, 0.75, 0.6868, 0.75, 0.625, 0.6882, 0.375, 0.5618, 0.625, 0.5618, 0.625, 0.6882, 0.375, 0.6882, 0.625, 0.5618, 0.375, 0.5618, 0.375, 0.4382, 0.625, 0.4382, 0.375, 0.0, 0.625, 0.0, 0.625, 0.0618, 0.375, 0.0618, 0.625, 0.8118, 0.375, 0.8118, 0.375, 0.6882, 0.625, 0.6882, 0.625, 0.3118, 0.375, 0.3118, 0.375, 0.1882, 0.625, 0.1882, 0.375, 0.3118, 0.625, 0.3118, 0.625, 0.4382, 0.375, 0.4382, 0.125, 0.5618, 0.1868, 0.5, 0.3132, 0.5, 0.375, 0.5618, 0.375, 0.6882, 0.3132, 0.75, 0.1868, 0.75, 0.125, 0.6882, 0.375, 0.0618, 0.625, 0.0618, 0.625, 0.1882, 0.375, 0.1882, 0.375, 0.8118, 0.625, 0.8118, 0.625, 0.9382, 0.375, 0.9382, 0.625, 0.5618, 0.6868, 0.5, 0.8132, 0.5, 0.875, 0.5618, 0.875, 0.6882, 0.8132, 0.75, 0.6868, 0.75, 0.625, 0.6882, 0.375, 0.5618, 0.625, 0.5618, 0.625, 0.6882, 0.375, 0.6882, 0.625, 0.5618, 0.375, 0.5618, 0.375, 0.4382, 0.625, 0.4382, 0.375, 0.0, 0.625, 0.0, 0.625, 0.0618, 0.375, 0.0618, 0.625, 0.8118, 0.375, 0.8118, 0.375, 0.6882, 0.625, 0.6882, 0.625, 0.3118, 0.375, 0.3118, 0.375, 0.1882, 0.625, 0.1882, 0.375, 0.3118, 0.625, 0.3118, 0.625, 0.4382, 0.375, 0.4382, 0.125, 0.5618, 0.1868, 0.5, 0.3132, 0.5, 0.375, 0.5618, 0.375, 0.6882, 0.3132, 0.75, 0.1868, 0.75, 0.125, 0.6882, 0.375, 0.0618, 0.625, 0.0618, 0.625, 0.1882, 0.375, 0.1882, 0.375, 0.8118, 0.625, 0.8118, 0.625, 0.9382, 0.375, 0.9382, 0.625, 0.5618, 0.6868, 0.5, 0.8132, 0.5, 0.875, 0.5618, 0.875, 0.6882, 0.8132, 0.75, 0.6868, 0.75, 0.625, 0.6882, 0.375, 0.5618, 0.625, 0.5618, 0.625, 0.6882, 0.375, 0.6882, 0.625, 0.5618, 0.375, 0.5618, 0.375, 0.4382, 0.625, 0.4382, 0.375, 0.0, 0.625, 0.0, 0.625, 0.0618, 0.375, 0.0618, 0.625, 0.8118, 0.375, 0.8118, 0.375, 0.6882, 0.625, 0.6882, 0.625, 0.3118, 0.375, 0.3118, 0.375, 0.1882, 0.625, 0.1882, 0.375, 0.3118, 0.625, 0.3118, 0.625, 0.4382, 0.375, 0.4382, 0.125, 0.5618, 0.1868, 0.5, 0.3132, 0.5, 0.375, 0.5618, 0.375, 0.6882, 0.3132, 0.75, 0.1868, 0.75, 0.125, 0.6882, 0.375, 0.0618, 0.625, 0.0618, 0.625, 0.1882, 0.375, 0.1882, 0.375, 0.8118, 0.625, 0.8118, 0.625, 0.9382, 0.375, 0.9382, 0.625, 0.5618, 0.6868, 0.5, 0.8132, 0.5, 0.875, 0.5618, 0.875, 0.6882, 0.8132, 0.75, 0.6868, 0.75, 0.625, 0.6882, 0.375, 0.5618, 0.625, 0.5618, 0.625, 0.6882, 0.375, 0.6882, 0.625, 0.5618, 0.375, 0.5618, 0.375, 0.4382, 0.625, 0.4382, 0.375, 0.0, 0.625, 0.0, 0.625, 0.0618, 0.375, 0.0618, 0.625, 0.8118, 0.375, 0.8118, 0.375, 0.6882, 0.625, 0.6882, 0.625, 0.3118, 0.375, 0.3118, 0.375, 0.1882, 0.625, 0.1882, 0.375, 0.3118, 0.625, 0.3118, 0.625, 0.4382, 0.375, 0.4382, 0.125, 0.5618, 0.1868, 0.5, 0.3132, 0.5, 0.375, 0.5618, 0.375, 0.6882, 0.3132, 0.75, 0.1868, 0.75, 0.125, 0.6882, 0.375, 0.0618, 0.625, 0.0618, 0.625, 0.1882, 0.375, 0.1882, 0.375, 0.8118, 0.625, 0.8118, 0.625, 0.9382, 0.375, 0.9382, 0.625, 0.5618, 0.6868, 0.5, 0.8132, 0.5, 0.875, 0.5618, 0.875, 0.6882, 0.8132, 0.75, 0.6868, 0.75, 0.625, 0.6882, 0.375, 0.5618, 0.625, 0.5618, 0.625, 0.6882, 0.375, 0.6882, 0.625, 0.5618, 0.375, 0.5618, 0.375, 0.4382, 0.625, 0.4382, 0.375, 0.0, 0.625, 0.0, 0.625, 0.0618, 0.375, 0.0618, 0.625, 0.8118, 0.375, 0.8118, 0.375, 0.6882, 0.625, 0.6882, 0.625, 0.3118, 0.375, 0.3118, 0.375, 0.1882, 0.625, 0.1882, 0.375, 0.3118, 0.625, 0.3118, 0.625, 0.4382, 0.375, 0.4382, 0.125, 0.5618, 0.1868, 0.5, 0.3132, 0.5, 0.375, 0.5618, 0.375, 0.6882, 0.3132, 0.75, 0.1868, 0.75, 0.125, 0.6882, 0.375, 0.0618, 0.625, 0.0618, 0.625, 0.1882, 0.375, 0.1882, 0.375, 0.8118, 0.625, 0.8118, 0.625, 0.9382, 0.375, 0.9382, 0.625, 0.5618, 0.6868, 0.5, 0.8132, 0.5, 0.875, 0.5618, 0.875, 0.6882, 0.8132, 0.75, 0.6868, 0.75, 0.625, 0.6882, 0.375, 0.5618, 0.625, 0.5618, 0.625, 0.6882, 0.375, 0.6882, 0.625, 0.5618, 0.375, 0.5618, 0.375, 0.4382, 0.625, 0.4382, 0.375, 0.0, 0.625, 0.0, 0.625, 0.0618, 0.375, 0.0618, 0.625, 0.8118, 0.375, 0.8118, 0.375, 0.6882, 0.625, 0.6882, 0.625, 0.3118, 0.375, 0.3118, 0.375, 0.1882, 0.625, 0.1882, 0.375, 0.3118, 0.625, 0.3118, 0.625, 0.4382, 0.375, 0.4382, 0.125, 0.5618, 0.1868, 0.5, 0.3132, 0.5, 0.375, 0.5618, 0.375, 0.6882, 0.3132, 0.75, 0.1868, 0.75, 0.125, 0.6882, 0.375, 0.0618, 0.625, 0.0618, 0.625, 0.1882, 0.375, 0.1882, 0.375, 0.8118, 0.625, 0.8118, 0.625, 0.9382, 0.375, 0.9382, 0.625, 0.5618, 0.6868, 0.5, 0.8132, 0.5, 0.875, 0.5618, 0.875, 0.6882, 0.8132, 0.75, 0.6868, 0.75, 0.625, 0.6882, 0.375, 0.5618, 0.625, 0.5618, 0.625, 0.6882, 0.375, 0.6882, 0.625, 0.5618, 0.375, 0.5618, 0.375, 0.4382, 0.625, 0.4382, 0.375, 0.0, 0.625, 0.0, 0.625, 0.0618, 0.375, 0.0618, 0.625, 0.8118, 0.375, 0.8118, 0.375, 0.6882, 0.625, 0.6882, 0.625, 0.3118, 0.375, 0.3118, 0.375, 0.1882, 0.625, 0.1882, 0.375, 0.3118, 0.625, 0.3118, 0.625, 0.4382, 0.375, 0.4382, 0.125, 0.5618, 0.1868, 0.5, 0.3132, 0.5, 0.375, 0.5618, 0.375, 0.6882, 0.3132, 0.75, 0.1868, 0.75, 0.125, 0.6882, 0.375, 0.0618, 0.625, 0.0618, 0.625, 0.1882, 0.375, 0.1882, 0.375, 0.8118, 0.625, 0.8118, 0.625, 0.9382, 0.375, 0.9382, 0.625, 0.5618, 0.6868, 0.5, 0.8132, 0.5, 0.875, 0.5618, 0.875, 0.6882, 0.8132, 0.75, 0.6868, 0.75, 0.625, 0.6882, 0.375, 0.5618, 0.625, 0.5618, 0.625, 0.6882, 0.375, 0.6882, 0.625, 0.5618, 0.375, 0.5618, 0.375, 0.4382, 0.625, 0.4382, 0.375, 0.0, 0.625, 0.0, 0.625, 0.0618, 0.375, 0.0618, 0.625, 0.8118, 0.375, 0.8118, 0.375, 0.6882, 0.625, 0.6882, 0.625, 0.3118, 0.375, 0.3118, 0.375, 0.1882, 0.625, 0.1882, 0.375, 0.3118, 0.625, 0.3118, 0.625, 0.4382, 0.375, 0.4382, 0.125, 0.5618, 0.1868, 0.5, 0.3132, 0.5, 0.375, 0.5618, 0.375, 0.6882, 0.3132, 0.75, 0.1868, 0.75, 0.125, 0.6882, 0.375, 0.0618, 0.625, 0.0618, 0.625, 0.1882, 0.375, 0.1882, 0.375, 0.8118, 0.625, 0.8118, 0.625, 0.9382, 0.375, 0.9382, 0.625, 0.5618, 0.6868, 0.5, 0.8132, 0.5, 0.875, 0.5618, 0.875, 0.6882, 0.8132, 0.75, 0.6868, 0.75, 0.625, 0.6882, 0.375, 0.5618, 0.625, 0.5618, 0.625, 0.6882, 0.375, 0.6882, 0.625, 0.5618, 0.375, 0.5618, 0.375, 0.4382, 0.625, 0.4382, 0.375, 0.0, 0.625, 0.0, 0.625, 0.0618, 0.375, 0.0618, 0.625, 0.8118, 0.375, 0.8118, 0.375, 0.6882, 0.625, 0.6882, 0.625, 0.3118, 0.375, 0.3118, 0.375, 0.1882, 0.625, 0.1882, 0.375, 0.3118, 0.625, 0.3118, 0.625, 0.4382, 0.375, 0.4382])
me_cube.materials.append(mat_material)
me_cube.use_remesh_preserve_volume = False
me_cube.use_remesh_preserve_attributes = False
me_cube.use_mirror_vertex_groups = False
me_cube.update()
me_sphere = bpy.data.meshes.new('Sphere')
me_sphere.from_pydata([(0.4156, 0.5721, 0.7152), (0.5878, 0.809, -2.239e-08), (0.4156, 0.5721, -0.7152), (0.6725, 0.2185, 0.7152), (0.9511, 0.309, -2.239e-08), (0.6725, 0.2185, -0.7152), (0.6725, -0.2185, 0.7152), (0.9511, -0.309, -2.239e-08), (0.6725, -0.2185, -0.7152), (0.4156, -0.5721, 0.7152), (0.5878, -0.809, -2.239e-08), (0.4156, -0.5721, -0.7152), (1.408e-07, -0.7071, 0.7152), (5.139e-08, -1.0, -2.239e-08), (1.408e-07, -0.7071, -0.7152), (-5.139e-08, -1.581e-07, 1.011), (-0.4156, -0.5721, 0.7152), (-0.5878, -0.809, -2.239e-08), (-0.4156, -0.5721, -0.7152), (-0.6725, -0.2185, 0.7152), (-0.9511, -0.309, -2.239e-08), (-0.6725, -0.2185, -0.7152), (-0.6725, 0.2185, 0.7152), (-0.9511, 0.309, -2.239e-08), (-0.6725, 0.2185, -0.7152), (-0.4156, 0.5721, 0.7152), (-0.5878, 0.809, -2.239e-08), (-0.4156, 0.5721, -0.7152), (-9.763e-08, 0.7071, 0.7152), (-1.274e-07, 1.0, -2.239e-08), (-9.763e-08, 0.7071, -0.7152), (0.0, -8.742e-08, -1.011), (-0.6734, -0.4223, 0.4595), (-0.8969, -0.3189, -0.273), (-1.398, -0.6636, -0.7499), (-0.4379, -0.7839, 0.3906), (-0.5639, -0.8304, -0.3705), (-1.162, -1.025, -0.8188), (-0.4203, -1.214, 0.4659), (-0.5391, -1.439, -0.264), (-1.145, -1.455, -0.7435), (-0.6274, -1.548, 0.6567), (-0.8318, -1.911, 0.005776), (-1.352, -1.79, -0.5528), (-0.9799, -1.659, 0.89), (-1.33, -2.068, 0.3357), (-1.704, -1.9, -0.3195), (-0.8583, -0.9132, 1.019), (-1.343, -1.504, 1.077), (-1.844, -1.849, 0.5998), (-2.068, -1.745, -0.1327), (-1.579, -1.142, 1.146), (-2.177, -1.337, 0.6972), (-2.303, -1.384, -0.06384), (-1.596, -0.7123, 1.07), (-2.202, -0.729, 0.5907), (-2.321, -0.9536, -0.1392), (-1.389, -0.378, 0.8796), (-1.909, -0.2563, 0.321), (-2.114, -0.6193, -0.3299), (-1.037, -0.2672, 0.6463), (-1.411, -0.09962, -0.008925), (-1.761, -0.5086, -0.5632), (-1.883, -1.255, -0.6918)], [], [(30, 29, 1, 2), (28, 15, 0), (31, 30, 2), (29, 28, 0, 1), (2, 1, 4, 5), (0, 15, 3), (31, 2, 5), (1, 0, 3, 4), (5, 4, 7, 8), (3, 15, 6), (31, 5, 8), (4, 3, 6, 7), (8, 7, 10, 11), (6, 15, 9), (31, 8, 11), (7, 6, 9, 10), (11, 10, 13, 14), (9, 15, 12), (31, 11, 14), (10, 9, 12, 13), (13, 12, 16, 17), (14, 13, 17, 18), (12, 15, 16), (31, 14, 18), (31, 18, 21), (17, 16, 19, 20), (18, 17, 20, 21), (16, 15, 19), (31, 21, 24), (20, 19, 22, 23), (21, 20, 23, 24), (19, 15, 22), (31, 24, 27), (23, 22, 25, 26), (24, 23, 26, 27), (22, 15, 25), (31, 27, 30), (26, 25, 28, 29), (27, 26, 29, 30), (25, 15, 28), (62, 61, 33, 34), (60, 47, 32), (63, 62, 34), (61, 60, 32, 33), (34, 33, 36, 37), (32, 47, 35), (63, 34, 37), (33, 32, 35, 36), (37, 36, 39, 40), (35, 47, 38), (63, 37, 40), (36, 35, 38, 39), (40, 39, 42, 43), (38, 47, 41), (63, 40, 43), (39, 38, 41, 42), (43, 42, 45, 46), (41, 47, 44), (63, 43, 46), (42, 41, 44, 45), (45, 44, 48, 49), (46, 45, 49, 50), (44, 47, 48), (63, 46, 50), (63, 50, 53), (49, 48, 51, 52), (50, 49, 52, 53), (48, 47, 51), (63, 53, 56), (52, 51, 54, 55), (53, 52, 55, 56), (51, 47, 54), (63, 56, 59), (55, 54, 57, 58), (56, 55, 58, 59), (54, 47, 57), (63, 59, 62), (58, 57, 60, 61), (59, 58, 61, 62), (57, 47, 60)])
_uv = me_sphere.uv_layers.new(name='UVMap')
_uv.uv.foreach_set('vector', [0.7, 0.25, 0.7, 0.5, 0.6, 0.5, 0.6, 0.25, 0.7, 0.75, 0.65, 1.0, 0.6, 0.75, 0.65, 0.0, 0.7, 0.25, 0.6, 0.25, 0.7, 0.5, 0.7, 0.75, 0.6, 0.75, 0.6, 0.5, 0.6, 0.25, 0.6, 0.5, 0.5, 0.5, 0.5, 0.25, 0.6, 0.75, 0.55, 1.0, 0.5, 0.75, 0.55, 0.0, 0.6, 0.25, 0.5, 0.25, 0.6, 0.5, 0.6, 0.75, 0.5, 0.75, 0.5, 0.5, 0.5, 0.25, 0.5, 0.5, 0.4, 0.5, 0.4, 0.25, 0.5, 0.75, 0.45, 1.0, 0.4, 0.75, 0.45, 0.0, 0.5, 0.25, 0.4, 0.25, 0.5, 0.5, 0.5, 0.75, 0.4, 0.75, 0.4, 0.5, 0.4, 0.25, 0.4, 0.5, 0.3, 0.5, 0.3, 0.25, 0.4, 0.75, 0.35, 1.0, 0.3, 0.75, 0.35, 0.0, 0.4, 0.25, 0.3, 0.25, 0.4, 0.5, 0.4, 0.75, 0.3, 0.75, 0.3, 0.5, 0.3, 0.25, 0.3, 0.5, 0.2, 0.5, 0.2, 0.25, 0.3, 0.75, 0.25, 1.0, 0.2, 0.75, 0.25, 0.0, 0.3, 0.25, 0.2, 0.25, 0.3, 0.5, 0.3, 0.75, 0.2, 0.75, 0.2, 0.5, 0.2, 0.5, 0.2, 0.75, 0.1, 0.75, 0.1, 0.5, 0.2, 0.25, 0.2, 0.5, 0.1, 0.5, 0.1, 0.25, 0.2, 0.75, 0.15, 1.0, 0.1, 0.75, 0.15, 0.0, 0.2, 0.25, 0.1, 0.25, 0.05, 0.0, 0.1, 0.25, 0.0, 0.25, 0.1, 0.5, 0.1, 0.75, 0.0, 0.75, 0.0, 0.5, 0.1, 0.25, 0.1, 0.5, 0.0, 0.5, 0.0, 0.25, 0.1, 0.75, 0.05, 1.0, 0.0, 0.75, 0.95, 0.0, 1.0, 0.25, 0.9, 0.25, 1.0, 0.5, 1.0, 0.75, 0.9, 0.75, 0.9, 0.5, 1.0, 0.25, 1.0, 0.5, 0.9, 0.5, 0.9, 0.25, 1.0, 0.75, 0.95, 1.0, 0.9, 0.75, 0.85, 0.0, 0.9, 0.25, 0.8, 0.25, 0.9, 0.5, 0.9, 0.75, 0.8, 0.75, 0.8, 0.5, 0.9, 0.25, 0.9, 0.5, 0.8, 0.5, 0.8, 0.25, 0.9, 0.75, 0.85, 1.0, 0.8, 0.75, 0.75, 0.0, 0.8, 0.25, 0.7, 0.25, 0.8, 0.5, 0.8, 0.75, 0.7, 0.75, 0.7, 0.5, 0.8, 0.25, 0.8, 0.5, 0.7, 0.5, 0.7, 0.25, 0.8, 0.75, 0.75, 1.0, 0.7, 0.75, 0.7, 0.25, 0.7, 0.5, 0.6, 0.5, 0.6, 0.25, 0.7, 0.75, 0.65, 1.0, 0.6, 0.75, 0.65, 0.0, 0.7, 0.25, 0.6, 0.25, 0.7, 0.5, 0.7, 0.75, 0.6, 0.75, 0.6, 0.5, 0.6, 0.25, 0.6, 0.5, 0.5, 0.5, 0.5, 0.25, 0.6, 0.75, 0.55, 1.0, 0.5, 0.75, 0.55, 0.0, 0.6, 0.25, 0.5, 0.25, 0.6, 0.5, 0.6, 0.75, 0.5, 0.75, 0.5, 0.5, 0.5, 0.25, 0.5, 0.5, 0.4, 0.5, 0.4, 0.25, 0.5, 0.75, 0.45, 1.0, 0.4, 0.75, 0.45, 0.0, 0.5, 0.25, 0.4, 0.25, 0.5, 0.5, 0.5, 0.75, 0.4, 0.75, 0.4, 0.5, 0.4, 0.25, 0.4, 0.5, 0.3, 0.5, 0.3, 0.25, 0.4, 0.75, 0.35, 1.0, 0.3, 0.75, 0.35, 0.0, 0.4, 0.25, 0.3, 0.25, 0.4, 0.5, 0.4, 0.75, 0.3, 0.75, 0.3, 0.5, 0.3, 0.25, 0.3, 0.5, 0.2, 0.5, 0.2, 0.25, 0.3, 0.75, 0.25, 1.0, 0.2, 0.75, 0.25, 0.0, 0.3, 0.25, 0.2, 0.25, 0.3, 0.5, 0.3, 0.75, 0.2, 0.75, 0.2, 0.5, 0.2, 0.5, 0.2, 0.75, 0.1, 0.75, 0.1, 0.5, 0.2, 0.25, 0.2, 0.5, 0.1, 0.5, 0.1, 0.25, 0.2, 0.75, 0.15, 1.0, 0.1, 0.75, 0.15, 0.0, 0.2, 0.25, 0.1, 0.25, 0.05, 0.0, 0.1, 0.25, 0.0, 0.25, 0.1, 0.5, 0.1, 0.75, 0.0, 0.75, 0.0, 0.5, 0.1, 0.25, 0.1, 0.5, 0.0, 0.5, 0.0, 0.25, 0.1, 0.75, 0.05, 1.0, 0.0, 0.75, 0.95, 0.0, 1.0, 0.25, 0.9, 0.25, 1.0, 0.5, 1.0, 0.75, 0.9, 0.75, 0.9, 0.5, 1.0, 0.25, 1.0, 0.5, 0.9, 0.5, 0.9, 0.25, 1.0, 0.75, 0.95, 1.0, 0.9, 0.75, 0.85, 0.0, 0.9, 0.25, 0.8, 0.25, 0.9, 0.5, 0.9, 0.75, 0.8, 0.75, 0.8, 0.5, 0.9, 0.25, 0.9, 0.5, 0.8, 0.5, 0.8, 0.25, 0.9, 0.75, 0.85, 1.0, 0.8, 0.75, 0.75, 0.0, 0.8, 0.25, 0.7, 0.25, 0.8, 0.5, 0.8, 0.75, 0.7, 0.75, 0.7, 0.5, 0.8, 0.25, 0.8, 0.5, 0.7, 0.5, 0.7, 0.25, 0.8, 0.75, 0.75, 1.0, 0.7, 0.75])
me_sphere.materials.append(mat_material_002)
me_sphere.use_remesh_fix_poles = True
me_sphere.use_remesh_preserve_attributes = False
me_sphere.use_mirror_vertex_groups = False
me_sphere.update()
me_plane = bpy.data.meshes.new('Plane')
me_plane.from_pydata([(0.0, 0.2104, -0.04225), (0.0, 10.65, 0.01075), (-0.4506, 7.916, 1.364), (-0.6087, 5.59, 1.955), (-0.4676, 2.956, 1.3), (0.4454, 2.821, 1.233), (0.6199, 5.431, 1.957), (0.4066, 8.253, 1.137), (2.755e-09, 2.821, 1.235), (1.888e-09, 5.431, 1.957), (2.784e-09, 8.041, 1.274), (-0.4676, 2.707, 1.184), (0.4564, 2.977, 1.303), (-0.6199, 5.431, 1.957), (0.4395, 8.041, 1.232), (-0.4284, 8.165, 1.246), (0.03771, 0.2451, -0.1674), (2.149, 13.54, -5.709), (1.129, 10.88, -2.487), (0.5083, 8.269, -0.4738), (0.09835, 4.547, 0.09556), (1.319, 4.13, 0.05815), (2.166, 7.787, -0.4172), (2.35, 10.99, -2.983), (0.7066, 4.233, 0.0731), (1.313, 7.929, -0.4013), (1.763, 10.89, -2.681), (0.03515, 4.169, 0.07999), (1.373, 4.363, 0.06425), (0.4612, 8.071, -0.3853), (2.363, 10.76, -2.747), (1.196, 11.13, -2.773), (0.2608, 0.05859, -0.1343), (13.52, 4.447, -4.214), (10.0, 4.752, -1.764), (7.051, 4.369, -0.2226), (3.688, 2.66, 0.1175), (4.013, 1.518, 0.6224), (7.532, 2.907, 0.5593), (10.87, 3.76, -1.671), (3.766, 2.027, 0.366), (7.188, 3.612, 0.1979), (10.4, 4.23, -1.658), (3.355, 2.476, 0.07667), (4.228, 1.619, 0.6512), (6.843, 4.317, -0.1634), (10.64, 3.701, -1.453), (10.32, 4.749, -1.991), (0.2861, -0.05961, -0.06429), (14.72, -1.886, -0.4901), (11.16, -0.1124, 1.138), (8.031, 0.8139, 1.923), (4.299, 0.7568, 1.282), (3.97, -0.422, 1.69), (7.632, -0.7276, 2.592), (11.47, -1.388, 1.289), (4.035, 0.1489, 1.455), (7.723, 0.06495, 2.26), (11.25, -0.7578, 1.259), (3.941, 0.7399, 1.144), (4.192, -0.4268, 1.779), (7.813, 0.8575, 1.927), (11.18, -1.342, 1.44), (11.48, -0.2471, 0.9868), (0.234, -0.1862, -0.007961), (12.09, -8.295, 2.361), (9.495, -4.988, 3.278), (7.048, -2.701, 3.447), (3.874, -1.139, 2.094), (2.98, -2.008, 2.425), (5.883, -3.841, 4.017), (9.164, -6.252, 3.48), (3.338, -1.548, 2.21), (6.38, -3.203, 3.713), (9.265, -5.596, 3.411), (3.579, -1.006, 1.89), (3.157, -2.104, 2.555), (6.877, -2.565, 3.409), (8.908, -6.07, 3.572), (9.747, -5.267, 3.192), (-0.02247, -0.2983, -0.004988), (-1.031, -14.56, 2.693), (-0.07346, -10.53, 3.847), (0.4009, -7.222, 4.066), (0.4276, -3.769, 2.511), (-0.8314, -3.505, 2.413), (-1.291, -6.876, 4.067), (-1.309, -10.96, 3.646), (-0.2123, -3.551, 2.403), (-0.4296, -6.941, 4.048), (-0.7162, -10.68, 3.769), (0.446, -3.457, 2.289), (-0.8584, -3.7, 2.549), (0.4319, -7.005, 4.029), (-1.329, -10.64, 3.725), (-0.1343, -10.9, 3.748), (-0.2633, -0.1411, 0.01674), (-13.09, -6.009, 3.611), (-9.284, -4.275, 4.617), (-6.256, -2.834, 4.657), (-3.185, -1.528, 2.866), (-3.617, -0.4272, 2.351), (-6.857, -1.317, 4.091), (-10.28, -3.59, 4.079), (-3.328, -0.9427, 2.541), (-6.455, -2.037, 4.351), (-9.739, -3.87, 4.355), (-2.892, -1.449, 2.633), (-3.809, -0.4658, 2.49), (-6.053, -2.756, 4.61), (-10.03, -3.382, 4.117), (-9.617, -4.452, 4.54), (-0.297, -0.006644, -0.03533), (-14.79, 0.7945, 0.9758), (-10.86, 0.7234, 2.708), (-7.567, 0.658, 3.341), (-3.977, 0.3004, 2.187), (-3.765, 1.431, 1.604), (-7.304, 2.231, 2.678), (-11.32, 1.733, 1.991), (-3.78, 0.8588, 1.843), (-7.325, 1.432, 3.007), (-11.03, 1.266, 2.365), (-3.644, 0.2208, 2.015), (-3.974, 1.494, 1.702), (-7.346, 0.633, 3.336), (-11.02, 1.81, 2.078), (-11.22, 0.7085, 2.567), (-0.15, 0.2267, -0.1251), (-7.4, 12.39, -3.485), (-5.922, 9.501, -0.6656), (-4.444, 6.946, 0.9262), (-2.502, 3.695, 0.8842), (-1.313, 4.091, 0.5769), (-2.852, 7.547, 0.6281), (-5.144, 10.34, -1.324), (-1.85, 3.808, 0.7085), (-3.599, 7.151, 0.8063), (-5.474, 9.895, -0.9547), (-2.339, 3.355, 0.8123), (-1.403, 4.31, 0.6154), (-4.346, 6.755, 0.9844), (-4.948, 10.16, -1.137), (-6.079, 9.754, -0.9099), (-0.1145, 0.1815, -0.0006654), (-5.056, 9.162, 1.984), (-3.657, 6.563, 2.879), (-2.476, 4.474, 3.048), (-1.336, 2.289, 1.904), (-0.5553, 2.638, 1.551), (-1.405, 4.963, 2.664), (-3.201, 7.293, 2.479), (-0.9151, 2.411, 1.683), (-1.907, 4.647, 2.844), (-3.382, 6.901, 2.687), (-1.258, 2.076, 1.749), (-0.5966, 2.777, 1.643), (-2.409, 4.331, 3.024), (-3.04, 7.126, 2.52), (-3.797, 6.79, 2.808), (-0.1911, 0.08466, 0.04884), (-8.624, 4.503, 4.335), (-5.895, 3.079, 4.528), (-3.773, 2.013, 4.141), (-1.913, 0.9608, 2.463), (-1.539, 1.719, 2.086), (-3.244, 3.053, 3.724), (-6.0, 3.97, 4.22), (-1.683, 1.318, 2.217), (-3.445, 2.495, 3.902), (-5.893, 3.529, 4.371), (-1.768, 0.8436, 2.261), (-1.628, 1.802, 2.207), (-3.647, 1.936, 4.081), (-5.77, 3.92, 4.208), (-6.147, 3.193, 4.521), (-0.1496, -0.09957, 0.1174), (-6.697, -3.723, 7.398), (-4.128, -2.255, 6.527), (-2.319, -1.19, 5.352), (-1.022, -0.5695, 3.046), (-1.569, 0.08337, 2.684), (-3.032, -0.2629, 4.944), (-5.0, -1.905, 6.398), (-1.273, -0.2304, 2.794), (-2.622, -0.702, 5.095), (-4.541, -2.034, 6.444), (-0.9125, -0.5535, 2.795), (-1.646, 0.07948, 2.838), (-2.211, -1.141, 5.246), (-4.85, -1.749, 6.308), (-4.347, -2.398, 6.615), (-0.05393, -0.1592, 0.1335), (-2.319, -6.465, 8.14), (-1.033, -3.93, 6.944), (-0.2614, -2.124, 5.555), (0.05205, -0.9678, 3.116), (-0.8051, -0.6738, 2.928), (-1.402, -1.674, 5.379), (-1.97, -4.058, 7.016), (-0.3783, -0.7993, 2.949), (-0.809, -1.851, 5.407), (-1.508, -3.943, 6.961), (0.08411, -0.9024, 2.851), (-0.8362, -0.7137, 3.092), (-0.2157, -2.029, 5.435), (-1.937, -3.848, 6.914), (-1.131, -4.162, 7.057), (0.1403, -0.1059, 0.1232), (6.279, -3.957, 7.639), (4.468, -1.759, 6.456), (2.981, -0.4033, 5.137), (1.578, 0.05651, 2.856), (0.8751, -0.54, 2.935), (2.013, -1.154, 5.322), (4.144, -2.599, 6.756), (1.191, -0.2441, 2.829), (2.454, -0.7448, 5.172), (4.255, -2.161, 6.596), (1.476, 0.07344, 2.601), (0.9327, -0.5596, 3.096), (2.895, -0.3354, 5.021), (3.959, -2.479, 6.674), (4.644, -1.943, 6.563), (0.2101, -0.01795, 0.03999), (9.932, -0.01163, 3.846), (7.007, 0.9668, 3.834), (4.668, 1.361, 3.435), (2.404, 0.9631, 1.986), (2.161, 0.1053, 2.234), (4.333, 0.2451, 3.857), (7.266, 0.09237, 4.095), (2.227, 0.5112, 2.064), (4.426, 0.8084, 3.616), (7.084, 0.5197, 3.978), (2.21, 0.915, 1.798), (2.282, 0.1245, 2.355), (4.52, 1.372, 3.375), (7.032, 0.1027, 4.113), (7.275, 0.897, 3.832), (0.1271, 0.172, -0.01776), (6.022, 8.702, 1.211), (3.854, 6.724, 2.161), (2.298, 4.913, 2.454), (1.048, 2.682, 1.537), (1.716, 2.044, 1.597), (3.193, 4.074, 2.629), (4.776, 6.505, 2.108), (1.358, 2.301, 1.53), (2.696, 4.432, 2.532), (4.303, 6.566, 2.157), (0.929, 2.478, 1.394), (1.8, 2.166, 1.685), (2.199, 4.789, 2.436), (4.664, 6.313, 2.184), (4.035, 6.915, 2.077)], [], [(10, 1, 7), (0, 8, 5), (8, 9, 6, 12), (9, 10, 14, 6), (3, 2, 10, 9), (4, 13, 9, 8), (0, 11, 8), (15, 1, 10), (26, 17, 23), (16, 24, 21), (24, 25, 22, 28), (25, 26, 30, 22), (19, 18, 26, 25), (20, 29, 25, 24), (16, 27, 24), (31, 17, 26), (42, 33, 39), (32, 40, 37), (40, 41, 38, 44), (41, 42, 46, 38), (35, 34, 42, 41), (36, 45, 41, 40), (32, 43, 40), (47, 33, 42), (58, 49, 55), (48, 56, 53), (56, 57, 54, 60), (57, 58, 62, 54), (51, 50, 58, 57), (52, 61, 57, 56), (48, 59, 56), (63, 49, 58), (74, 65, 71), (64, 72, 69), (72, 73, 70, 76), (73, 74, 78, 70), (67, 66, 74, 73), (68, 77, 73, 72), (64, 75, 72), (79, 65, 74), (90, 81, 87), (80, 88, 85), (88, 89, 86, 92), (89, 90, 94, 86), (83, 82, 90, 89), (84, 93, 89, 88), (80, 91, 88), (95, 81, 90), (106, 97, 103), (96, 104, 101), (104, 105, 102, 108), (105, 106, 110, 102), (99, 98, 106, 105), (100, 109, 105, 104), (96, 107, 104), (111, 97, 106), (122, 113, 119), (112, 120, 117), (120, 121, 118, 124), (121, 122, 126, 118), (115, 114, 122, 121), (116, 125, 121, 120), (112, 123, 120), (127, 113, 122), (138, 129, 135), (128, 136, 133), (136, 137, 134, 140), (137, 138, 142, 134), (131, 130, 138, 137), (132, 141, 137, 136), (128, 139, 136), (143, 129, 138), (154, 145, 151), (144, 152, 149), (152, 153, 150, 156), (153, 154, 158, 150), (147, 146, 154, 153), (148, 157, 153, 152), (144, 155, 152), (159, 145, 154), (170, 161, 167), (160, 168, 165), (168, 169, 166, 172), (169, 170, 174, 166), (163, 162, 170, 169), (164, 173, 169, 168), (160, 171, 168), (175, 161, 170), (186, 177, 183), (176, 184, 181), (184, 185, 182, 188), (185, 186, 190, 182), (179, 178, 186, 185), (180, 189, 185, 184), (176, 187, 184), (191, 177, 186), (202, 193, 199), (192, 200, 197), (200, 201, 198, 204), (201, 202, 206, 198), (195, 194, 202, 201), (196, 205, 201, 200), (192, 203, 200), (207, 193, 202), (218, 209, 215), (208, 216, 213), (216, 217, 214, 220), (217, 218, 222, 214), (211, 210, 218, 217), (212, 221, 217, 216), (208, 219, 216), (223, 209, 218), (234, 225, 231), (224, 232, 229), (232, 233, 230, 236), (233, 234, 238, 230), (227, 226, 234, 233), (228, 237, 233, 232), (224, 235, 232), (239, 225, 234), (250, 241, 247), (240, 248, 245), (248, 249, 246, 252), (249, 250, 254, 246), (243, 242, 250, 249), (244, 253, 249, 248), (240, 251, 248), (255, 241, 250)])
_uv = me_plane.uv_layers.new(name='UVMap')
_uv.uv.foreach_set('vector', [0.5, 0.75, 0.5, 1.0, 1.0, 0.75, 1.0, 0.0, 0.5, 0.25, 1.0, 0.25, 0.5, 0.25, 0.5, 0.5, 1.0, 0.5, 1.0, 0.25, 0.5, 0.5, 0.5, 0.75, 1.0, 0.75, 1.0, 0.5, 0.0, 0.5, 0.0, 0.75, 0.5, 0.75, 0.5, 0.5, 0.0, 0.25, 0.0, 0.5, 0.5, 0.5, 0.5, 0.25, 0.5, 0.0, 0.0, 0.25, 0.5, 0.25, 0.0, 0.75, 0.0, 1.0, 0.5, 0.75, 0.5, 0.75, 0.5, 1.0, 1.0, 0.75, 1.0, 0.0, 0.5, 0.25, 1.0, 0.25, 0.5, 0.25, 0.5, 0.5, 1.0, 0.5, 1.0, 0.25, 0.5, 0.5, 0.5, 0.75, 1.0, 0.75, 1.0, 0.5, 0.0, 0.5, 0.0, 0.75, 0.5, 0.75, 0.5, 0.5, 0.0, 0.25, 0.0, 0.5, 0.5, 0.5, 0.5, 0.25, 0.5, 0.0, 0.0, 0.25, 0.5, 0.25, 0.0, 0.75, 0.0, 1.0, 0.5, 0.75, 0.5, 0.75, 0.5, 1.0, 1.0, 0.75, 1.0, 0.0, 0.5, 0.25, 1.0, 0.25, 0.5, 0.25, 0.5, 0.5, 1.0, 0.5, 1.0, 0.25, 0.5, 0.5, 0.5, 0.75, 1.0, 0.75, 1.0, 0.5, 0.0, 0.5, 0.0, 0.75, 0.5, 0.75, 0.5, 0.5, 0.0, 0.25, 0.0, 0.5, 0.5, 0.5, 0.5, 0.25, 0.5, 0.0, 0.0, 0.25, 0.5, 0.25, 0.0, 0.75, 0.0, 1.0, 0.5, 0.75, 0.5, 0.75, 0.5, 1.0, 1.0, 0.75, 1.0, 0.0, 0.5, 0.25, 1.0, 0.25, 0.5, 0.25, 0.5, 0.5, 1.0, 0.5, 1.0, 0.25, 0.5, 0.5, 0.5, 0.75, 1.0, 0.75, 1.0, 0.5, 0.0, 0.5, 0.0, 0.75, 0.5, 0.75, 0.5, 0.5, 0.0, 0.25, 0.0, 0.5, 0.5, 0.5, 0.5, 0.25, 0.5, 0.0, 0.0, 0.25, 0.5, 0.25, 0.0, 0.75, 0.0, 1.0, 0.5, 0.75, 0.5, 0.75, 0.5, 1.0, 1.0, 0.75, 1.0, 0.0, 0.5, 0.25, 1.0, 0.25, 0.5, 0.25, 0.5, 0.5, 1.0, 0.5, 1.0, 0.25, 0.5, 0.5, 0.5, 0.75, 1.0, 0.75, 1.0, 0.5, 0.0, 0.5, 0.0, 0.75, 0.5, 0.75, 0.5, 0.5, 0.0, 0.25, 0.0, 0.5, 0.5, 0.5, 0.5, 0.25, 0.5, 0.0, 0.0, 0.25, 0.5, 0.25, 0.0, 0.75, 0.0, 1.0, 0.5, 0.75, 0.5, 0.75, 0.5, 1.0, 1.0, 0.75, 1.0, 0.0, 0.5, 0.25, 1.0, 0.25, 0.5, 0.25, 0.5, 0.5, 1.0, 0.5, 1.0, 0.25, 0.5, 0.5, 0.5, 0.75, 1.0, 0.75, 1.0, 0.5, 0.0, 0.5, 0.0, 0.75, 0.5, 0.75, 0.5, 0.5, 0.0, 0.25, 0.0, 0.5, 0.5, 0.5, 0.5, 0.25, 0.5, 0.0, 0.0, 0.25, 0.5, 0.25, 0.0, 0.75, 0.0, 1.0, 0.5, 0.75, 0.5, 0.75, 0.5, 1.0, 1.0, 0.75, 1.0, 0.0, 0.5, 0.25, 1.0, 0.25, 0.5, 0.25, 0.5, 0.5, 1.0, 0.5, 1.0, 0.25, 0.5, 0.5, 0.5, 0.75, 1.0, 0.75, 1.0, 0.5, 0.0, 0.5, 0.0, 0.75, 0.5, 0.75, 0.5, 0.5, 0.0, 0.25, 0.0, 0.5, 0.5, 0.5, 0.5, 0.25, 0.5, 0.0, 0.0, 0.25, 0.5, 0.25, 0.0, 0.75, 0.0, 1.0, 0.5, 0.75, 0.5, 0.75, 0.5, 1.0, 1.0, 0.75, 1.0, 0.0, 0.5, 0.25, 1.0, 0.25, 0.5, 0.25, 0.5, 0.5, 1.0, 0.5, 1.0, 0.25, 0.5, 0.5, 0.5, 0.75, 1.0, 0.75, 1.0, 0.5, 0.0, 0.5, 0.0, 0.75, 0.5, 0.75, 0.5, 0.5, 0.0, 0.25, 0.0, 0.5, 0.5, 0.5, 0.5, 0.25, 0.5, 0.0, 0.0, 0.25, 0.5, 0.25, 0.0, 0.75, 0.0, 1.0, 0.5, 0.75, 0.5, 0.75, 0.5, 1.0, 1.0, 0.75, 1.0, 0.0, 0.5, 0.25, 1.0, 0.25, 0.5, 0.25, 0.5, 0.5, 1.0, 0.5, 1.0, 0.25, 0.5, 0.5, 0.5, 0.75, 1.0, 0.75, 1.0, 0.5, 0.0, 0.5, 0.0, 0.75, 0.5, 0.75, 0.5, 0.5, 0.0, 0.25, 0.0, 0.5, 0.5, 0.5, 0.5, 0.25, 0.5, 0.0, 0.0, 0.25, 0.5, 0.25, 0.0, 0.75, 0.0, 1.0, 0.5, 0.75, 0.5, 0.75, 0.5, 1.0, 1.0, 0.75, 1.0, 0.0, 0.5, 0.25, 1.0, 0.25, 0.5, 0.25, 0.5, 0.5, 1.0, 0.5, 1.0, 0.25, 0.5, 0.5, 0.5, 0.75, 1.0, 0.75, 1.0, 0.5, 0.0, 0.5, 0.0, 0.75, 0.5, 0.75, 0.5, 0.5, 0.0, 0.25, 0.0, 0.5, 0.5, 0.5, 0.5, 0.25, 0.5, 0.0, 0.0, 0.25, 0.5, 0.25, 0.0, 0.75, 0.0, 1.0, 0.5, 0.75, 0.5, 0.75, 0.5, 1.0, 1.0, 0.75, 1.0, 0.0, 0.5, 0.25, 1.0, 0.25, 0.5, 0.25, 0.5, 0.5, 1.0, 0.5, 1.0, 0.25, 0.5, 0.5, 0.5, 0.75, 1.0, 0.75, 1.0, 0.5, 0.0, 0.5, 0.0, 0.75, 0.5, 0.75, 0.5, 0.5, 0.0, 0.25, 0.0, 0.5, 0.5, 0.5, 0.5, 0.25, 0.5, 0.0, 0.0, 0.25, 0.5, 0.25, 0.0, 0.75, 0.0, 1.0, 0.5, 0.75, 0.5, 0.75, 0.5, 1.0, 1.0, 0.75, 1.0, 0.0, 0.5, 0.25, 1.0, 0.25, 0.5, 0.25, 0.5, 0.5, 1.0, 0.5, 1.0, 0.25, 0.5, 0.5, 0.5, 0.75, 1.0, 0.75, 1.0, 0.5, 0.0, 0.5, 0.0, 0.75, 0.5, 0.75, 0.5, 0.5, 0.0, 0.25, 0.0, 0.5, 0.5, 0.5, 0.5, 0.25, 0.5, 0.0, 0.0, 0.25, 0.5, 0.25, 0.0, 0.75, 0.0, 1.0, 0.5, 0.75, 0.5, 0.75, 0.5, 1.0, 1.0, 0.75, 1.0, 0.0, 0.5, 0.25, 1.0, 0.25, 0.5, 0.25, 0.5, 0.5, 1.0, 0.5, 1.0, 0.25, 0.5, 0.5, 0.5, 0.75, 1.0, 0.75, 1.0, 0.5, 0.0, 0.5, 0.0, 0.75, 0.5, 0.75, 0.5, 0.5, 0.0, 0.25, 0.0, 0.5, 0.5, 0.5, 0.5, 0.25, 0.5, 0.0, 0.0, 0.25, 0.5, 0.25, 0.0, 0.75, 0.0, 1.0, 0.5, 0.75, 0.5, 0.75, 0.5, 1.0, 1.0, 0.75, 1.0, 0.0, 0.5, 0.25, 1.0, 0.25, 0.5, 0.25, 0.5, 0.5, 1.0, 0.5, 1.0, 0.25, 0.5, 0.5, 0.5, 0.75, 1.0, 0.75, 1.0, 0.5, 0.0, 0.5, 0.0, 0.75, 0.5, 0.75, 0.5, 0.5, 0.0, 0.25, 0.0, 0.5, 0.5, 0.5, 0.5, 0.25, 0.5, 0.0, 0.0, 0.25, 0.5, 0.25, 0.0, 0.75, 0.0, 1.0, 0.5, 0.75, 0.5, 0.75, 0.5, 1.0, 1.0, 0.75, 1.0, 0.0, 0.5, 0.25, 1.0, 0.25, 0.5, 0.25, 0.5, 0.5, 1.0, 0.5, 1.0, 0.25, 0.5, 0.5, 0.5, 0.75, 1.0, 0.75, 1.0, 0.5, 0.0, 0.5, 0.0, 0.75, 0.5, 0.75, 0.5, 0.5, 0.0, 0.25, 0.0, 0.5, 0.5, 0.5, 0.5, 0.25, 0.5, 0.0, 0.0, 0.25, 0.5, 0.25, 0.0, 0.75, 0.0, 1.0, 0.5, 0.75, 0.5, 0.75, 0.5, 1.0, 1.0, 0.75, 1.0, 0.0, 0.5, 0.25, 1.0, 0.25, 0.5, 0.25, 0.5, 0.5, 1.0, 0.5, 1.0, 0.25, 0.5, 0.5, 0.5, 0.75, 1.0, 0.75, 1.0, 0.5, 0.0, 0.5, 0.0, 0.75, 0.5, 0.75, 0.5, 0.5, 0.0, 0.25, 0.0, 0.5, 0.5, 0.5, 0.5, 0.25, 0.5, 0.0, 0.0, 0.25, 0.5, 0.25, 0.0, 0.75, 0.0, 1.0, 0.5, 0.75])
me_plane.materials.append(mat_material_001)
me_plane.use_remesh_fix_poles = True
me_plane.use_remesh_preserve_attributes = False
me_plane.use_mirror_vertex_groups = False
me_plane.update()
me_plane_001 = bpy.data.meshes.new('Plane.001')
me_plane_001.from_pydata([(0.0, 0.2104, -0.04225), (0.0, 10.65, 0.01075), (-0.4506, 7.916, 1.364), (-0.6087, 5.59, 1.955), (-0.4676, 2.956, 1.3), (0.4454, 2.821, 1.233), (0.6199, 5.431, 1.957), (0.4066, 8.253, 1.137), (2.755e-09, 2.821, 1.235), (1.888e-09, 5.431, 1.957), (2.784e-09, 8.041, 1.274), (-0.4676, 2.707, 1.184), (0.4564, 2.977, 1.303), (-0.6199, 5.431, 1.957), (0.4395, 8.041, 1.232), (-0.4284, 8.165, 1.246), (0.03771, 0.2451, -0.1674), (2.149, 13.54, -5.709), (1.129, 10.88, -2.487), (0.5083, 8.269, -0.4738), (0.09835, 4.547, 0.09556), (1.319, 4.13, 0.05815), (2.166, 7.787, -0.4172), (2.35, 10.99, -2.983), (0.7066, 4.233, 0.0731), (1.313, 7.929, -0.4013), (1.763, 10.89, -2.681), (0.03515, 4.169, 0.07999), (1.373, 4.363, 0.06425), (0.4612, 8.071, -0.3853), (2.363, 10.76, -2.747), (1.196, 11.13, -2.773), (0.2608, 0.05859, -0.1343), (13.52, 4.447, -4.214), (10.0, 4.752, -1.764), (7.051, 4.369, -0.2226), (3.688, 2.66, 0.1175), (4.013, 1.518, 0.6224), (7.532, 2.907, 0.5593), (10.87, 3.76, -1.671), (3.766, 2.027, 0.366), (7.188, 3.612, 0.1979), (10.4, 4.23, -1.658), (3.355, 2.476, 0.07667), (4.228, 1.619, 0.6512), (6.843, 4.317, -0.1634), (10.64, 3.701, -1.453), (10.32, 4.749, -1.991), (0.2861, -0.05961, -0.06429), (14.72, -1.886, -0.4901), (11.16, -0.1124, 1.138), (8.031, 0.8139, 1.923), (4.299, 0.7568, 1.282), (3.97, -0.422, 1.69), (7.632, -0.7276, 2.592), (11.47, -1.388, 1.289), (4.035, 0.1489, 1.455), (7.723, 0.06495, 2.26), (11.25, -0.7578, 1.259), (3.941, 0.7399, 1.144), (4.192, -0.4268, 1.779), (7.813, 0.8575, 1.927), (11.18, -1.342, 1.44), (11.48, -0.2471, 0.9868), (0.234, -0.1862, -0.007961), (12.09, -8.295, 2.361), (9.495, -4.988, 3.278), (7.048, -2.701, 3.447), (3.874, -1.139, 2.094), (2.98, -2.008, 2.425), (5.883, -3.841, 4.017), (9.164, -6.252, 3.48), (3.338, -1.548, 2.21), (6.38, -3.203, 3.713), (9.265, -5.596, 3.411), (3.579, -1.006, 1.89), (3.157, -2.104, 2.555), (6.877, -2.565, 3.409), (8.908, -6.07, 3.572), (9.747, -5.267, 3.192), (-0.02247, -0.2983, -0.004988), (-1.031, -14.56, 2.693), (-0.07346, -10.53, 3.847), (0.4009, -7.222, 4.066), (0.4276, -3.769, 2.511), (-0.8314, -3.505, 2.413), (-1.291, -6.876, 4.067), (-1.309, -10.96, 3.646), (-0.2123, -3.551, 2.403), (-0.4296, -6.941, 4.048), (-0.7162, -10.68, 3.769), (0.446, -3.457, 2.289), (-0.8584, -3.7, 2.549), (0.4319, -7.005, 4.029), (-1.329, -10.64, 3.725), (-0.1343, -10.9, 3.748), (-0.2633, -0.1411, 0.01674), (-13.09, -6.009, 3.611), (-9.284, -4.275, 4.617), (-6.256, -2.834, 4.657), (-3.185, -1.528, 2.866), (-3.617, -0.4272, 2.351), (-6.857, -1.317, 4.091), (-10.28, -3.59, 4.079), (-3.328, -0.9427, 2.541), (-6.455, -2.037, 4.351), (-9.739, -3.87, 4.355), (-2.892, -1.449, 2.633), (-3.809, -0.4658, 2.49), (-6.053, -2.756, 4.61), (-10.03, -3.382, 4.117), (-9.617, -4.452, 4.54), (-0.297, -0.006644, -0.03533), (-14.79, 0.7945, 0.9758), (-10.86, 0.7234, 2.708), (-7.567, 0.658, 3.341), (-3.977, 0.3004, 2.187), (-3.765, 1.431, 1.604), (-7.304, 2.231, 2.678), (-11.32, 1.733, 1.991), (-3.78, 0.8588, 1.843), (-7.325, 1.432, 3.007), (-11.03, 1.266, 2.365), (-3.644, 0.2208, 2.015), (-3.974, 1.494, 1.702), (-7.346, 0.633, 3.336), (-11.02, 1.81, 2.078), (-11.22, 0.7085, 2.567), (-0.15, 0.2267, -0.1251), (-7.4, 12.39, -3.485), (-5.922, 9.501, -0.6656), (-4.444, 6.946, 0.9262), (-2.502, 3.695, 0.8842), (-1.313, 4.091, 0.5769), (-2.852, 7.547, 0.6281), (-5.144, 10.34, -1.324), (-1.85, 3.808, 0.7085), (-3.599, 7.151, 0.8063), (-5.474, 9.895, -0.9547), (-2.339, 3.355, 0.8123), (-1.403, 4.31, 0.6154), (-4.346, 6.755, 0.9844), (-4.948, 10.16, -1.137), (-6.079, 9.754, -0.9099), (-0.1145, 0.1815, -0.0006654), (-5.056, 9.162, 1.984), (-3.657, 6.563, 2.879), (-2.476, 4.474, 3.048), (-1.336, 2.289, 1.904), (-0.5553, 2.638, 1.551), (-1.405, 4.963, 2.664), (-3.201, 7.293, 2.479), (-0.9151, 2.411, 1.683), (-1.907, 4.647, 2.844), (-3.382, 6.901, 2.687), (-1.258, 2.076, 1.749), (-0.5966, 2.777, 1.643), (-2.409, 4.331, 3.024), (-3.04, 7.126, 2.52), (-3.797, 6.79, 2.808), (-0.1911, 0.08466, 0.04884), (-8.624, 4.503, 4.335), (-5.895, 3.079, 4.528), (-3.773, 2.013, 4.141), (-1.913, 0.9608, 2.463), (-1.539, 1.719, 2.086), (-3.244, 3.053, 3.724), (-6.0, 3.97, 4.22), (-1.683, 1.318, 2.217), (-3.445, 2.495, 3.902), (-5.893, 3.529, 4.371), (-1.768, 0.8436, 2.261), (-1.628, 1.802, 2.207), (-3.647, 1.936, 4.081), (-5.77, 3.92, 4.208), (-6.147, 3.193, 4.521), (-0.1496, -0.09957, 0.1174), (-6.697, -3.723, 7.398), (-4.128, -2.255, 6.527), (-2.319, -1.19, 5.352), (-1.022, -0.5695, 3.046), (-1.569, 0.08337, 2.684), (-3.032, -0.2629, 4.944), (-5.0, -1.905, 6.398), (-1.273, -0.2304, 2.794), (-2.622, -0.702, 5.095), (-4.541, -2.034, 6.444), (-0.9125, -0.5535, 2.795), (-1.646, 0.07948, 2.838), (-2.211, -1.141, 5.246), (-4.85, -1.749, 6.308), (-4.347, -2.398, 6.615), (-0.05393, -0.1592, 0.1335), (-2.319, -6.465, 8.14), (-1.033, -3.93, 6.944), (-0.2614, -2.124, 5.555), (0.05205, -0.9678, 3.116), (-0.8051, -0.6738, 2.928), (-1.402, -1.674, 5.379), (-1.97, -4.058, 7.016), (-0.3783, -0.7993, 2.949), (-0.809, -1.851, 5.407), (-1.508, -3.943, 6.961), (0.08411, -0.9024, 2.851), (-0.8362, -0.7137, 3.092), (-0.2157, -2.029, 5.435), (-1.937, -3.848, 6.914), (-1.131, -4.162, 7.057), (0.1403, -0.1059, 0.1232), (6.279, -3.957, 7.639), (4.468, -1.759, 6.456), (2.981, -0.4033, 5.137), (1.578, 0.05651, 2.856), (0.8751, -0.54, 2.935), (2.013, -1.154, 5.322), (4.144, -2.599, 6.756), (1.191, -0.2441, 2.829), (2.454, -0.7448, 5.172), (4.255, -2.161, 6.596), (1.476, 0.07344, 2.601), (0.9327, -0.5596, 3.096), (2.895, -0.3354, 5.021), (3.959, -2.479, 6.674), (4.644, -1.943, 6.563), (0.2101, -0.01795, 0.03999), (9.932, -0.01163, 3.846), (7.007, 0.9668, 3.834), (4.668, 1.361, 3.435), (2.404, 0.9631, 1.986), (2.161, 0.1053, 2.234), (4.333, 0.2451, 3.857), (7.266, 0.09237, 4.095), (2.227, 0.5112, 2.064), (4.426, 0.8084, 3.616), (7.084, 0.5197, 3.978), (2.21, 0.915, 1.798), (2.282, 0.1245, 2.355), (4.52, 1.372, 3.375), (7.032, 0.1027, 4.113), (7.275, 0.897, 3.832), (0.1271, 0.172, -0.01776), (6.022, 8.702, 1.211), (3.854, 6.724, 2.161), (2.298, 4.913, 2.454), (1.048, 2.682, 1.537), (1.716, 2.044, 1.597), (3.193, 4.074, 2.629), (4.776, 6.505, 2.108), (1.358, 2.301, 1.53), (2.696, 4.432, 2.532), (4.303, 6.566, 2.157), (0.929, 2.478, 1.394), (1.8, 2.166, 1.685), (2.199, 4.789, 2.436), (4.664, 6.313, 2.184), (4.035, 6.915, 2.077)], [], [(10, 7, 1), (0, 5, 8), (8, 12, 6, 9), (9, 6, 14, 10), (3, 9, 10, 2), (4, 8, 9, 13), (0, 8, 11), (15, 10, 1), (26, 23, 17), (16, 21, 24), (24, 28, 22, 25), (25, 22, 30, 26), (19, 25, 26, 18), (20, 24, 25, 29), (16, 24, 27), (31, 26, 17), (42, 39, 33), (32, 37, 40), (40, 44, 38, 41), (41, 38, 46, 42), (35, 41, 42, 34), (36, 40, 41, 45), (32, 40, 43), (47, 42, 33), (58, 55, 49), (48, 53, 56), (56, 60, 54, 57), (57, 54, 62, 58), (51, 57, 58, 50), (52, 56, 57, 61), (48, 56, 59), (63, 58, 49), (74, 71, 65), (64, 69, 72), (72, 76, 70, 73), (73, 70, 78, 74), (67, 73, 74, 66), (68, 72, 73, 77), (64, 72, 75), (79, 74, 65), (90, 87, 81), (80, 85, 88), (88, 92, 86, 89), (89, 86, 94, 90), (83, 89, 90, 82), (84, 88, 89, 93), (80, 88, 91), (95, 90, 81), (106, 103, 97), (96, 101, 104), (104, 108, 102, 105), (105, 102, 110, 106), (99, 105, 106, 98), (100, 104, 105, 109), (96, 104, 107), (111, 106, 97), (122, 119, 113), (112, 117, 120), (120, 124, 118, 121), (121, 118, 126, 122), (115, 121, 122, 114), (116, 120, 121, 125), (112, 120, 123), (127, 122, 113), (138, 135, 129), (128, 133, 136), (136, 140, 134, 137), (137, 134, 142, 138), (131, 137, 138, 130), (132, 136, 137, 141), (128, 136, 139), (143, 138, 129), (154, 151, 145), (144, 149, 152), (152, 156, 150, 153), (153, 150, 158, 154), (147, 153, 154, 146), (148, 152, 153, 157), (144, 152, 155), (159, 154, 145), (170, 167, 161), (160, 165, 168), (168, 172, 166, 169), (169, 166, 174, 170), (163, 169, 170, 162), (164, 168, 169, 173), (160, 168, 171), (175, 170, 161), (186, 183, 177), (176, 181, 184), (184, 188, 182, 185), (185, 182, 190, 186), (179, 185, 186, 178), (180, 184, 185, 189), (176, 184, 187), (191, 186, 177), (202, 199, 193), (192, 197, 200), (200, 204, 198, 201), (201, 198, 206, 202), (195, 201, 202, 194), (196, 200, 201, 205), (192, 200, 203), (207, 202, 193), (218, 215, 209), (208, 213, 216), (216, 220, 214, 217), (217, 214, 222, 218), (211, 217, 218, 210), (212, 216, 217, 221), (208, 216, 219), (223, 218, 209), (234, 231, 225), (224, 229, 232), (232, 236, 230, 233), (233, 230, 238, 234), (227, 233, 234, 226), (228, 232, 233, 237), (224, 232, 235), (239, 234, 225), (250, 247, 241), (240, 245, 248), (248, 252, 246, 249), (249, 246, 254, 250), (243, 249, 250, 242), (244, 248, 249, 253), (240, 248, 251), (255, 250, 241)])
_uv = me_plane_001.uv_layers.new(name='UVMap')
_uv.uv.foreach_set('vector', [0.5, 0.75, 1.0, 0.75, 0.5, 1.0, 1.0, 0.0, 1.0, 0.25, 0.5, 0.25, 0.5, 0.25, 1.0, 0.25, 1.0, 0.5, 0.5, 0.5, 0.5, 0.5, 1.0, 0.5, 1.0, 0.75, 0.5, 0.75, 0.0, 0.5, 0.5, 0.5, 0.5, 0.75, 0.0, 0.75, 0.0, 0.25, 0.5, 0.25, 0.5, 0.5, 0.0, 0.5, 0.5, 0.0, 0.5, 0.25, 0.0, 0.25, 0.0, 0.75, 0.5, 0.75, 0.0, 1.0, 0.5, 0.75, 1.0, 0.75, 0.5, 1.0, 1.0, 0.0, 1.0, 0.25, 0.5, 0.25, 0.5, 0.25, 1.0, 0.25, 1.0, 0.5, 0.5, 0.5, 0.5, 0.5, 1.0, 0.5, 1.0, 0.75, 0.5, 0.75, 0.0, 0.5, 0.5, 0.5, 0.5, 0.75, 0.0, 0.75, 0.0, 0.25, 0.5, 0.25, 0.5, 0.5, 0.0, 0.5, 0.5, 0.0, 0.5, 0.25, 0.0, 0.25, 0.0, 0.75, 0.5, 0.75, 0.0, 1.0, 0.5, 0.75, 1.0, 0.75, 0.5, 1.0, 1.0, 0.0, 1.0, 0.25, 0.5, 0.25, 0.5, 0.25, 1.0, 0.25, 1.0, 0.5, 0.5, 0.5, 0.5, 0.5, 1.0, 0.5, 1.0, 0.75, 0.5, 0.75, 0.0, 0.5, 0.5, 0.5, 0.5, 0.75, 0.0, 0.75, 0.0, 0.25, 0.5, 0.25, 0.5, 0.5, 0.0, 0.5, 0.5, 0.0, 0.5, 0.25, 0.0, 0.25, 0.0, 0.75, 0.5, 0.75, 0.0, 1.0, 0.5, 0.75, 1.0, 0.75, 0.5, 1.0, 1.0, 0.0, 1.0, 0.25, 0.5, 0.25, 0.5, 0.25, 1.0, 0.25, 1.0, 0.5, 0.5, 0.5, 0.5, 0.5, 1.0, 0.5, 1.0, 0.75, 0.5, 0.75, 0.0, 0.5, 0.5, 0.5, 0.5, 0.75, 0.0, 0.75, 0.0, 0.25, 0.5, 0.25, 0.5, 0.5, 0.0, 0.5, 0.5, 0.0, 0.5, 0.25, 0.0, 0.25, 0.0, 0.75, 0.5, 0.75, 0.0, 1.0, 0.5, 0.75, 1.0, 0.75, 0.5, 1.0, 1.0, 0.0, 1.0, 0.25, 0.5, 0.25, 0.5, 0.25, 1.0, 0.25, 1.0, 0.5, 0.5, 0.5, 0.5, 0.5, 1.0, 0.5, 1.0, 0.75, 0.5, 0.75, 0.0, 0.5, 0.5, 0.5, 0.5, 0.75, 0.0, 0.75, 0.0, 0.25, 0.5, 0.25, 0.5, 0.5, 0.0, 0.5, 0.5, 0.0, 0.5, 0.25, 0.0, 0.25, 0.0, 0.75, 0.5, 0.75, 0.0, 1.0, 0.5, 0.75, 1.0, 0.75, 0.5, 1.0, 1.0, 0.0, 1.0, 0.25, 0.5, 0.25, 0.5, 0.25, 1.0, 0.25, 1.0, 0.5, 0.5, 0.5, 0.5, 0.5, 1.0, 0.5, 1.0, 0.75, 0.5, 0.75, 0.0, 0.5, 0.5, 0.5, 0.5, 0.75, 0.0, 0.75, 0.0, 0.25, 0.5, 0.25, 0.5, 0.5, 0.0, 0.5, 0.5, 0.0, 0.5, 0.25, 0.0, 0.25, 0.0, 0.75, 0.5, 0.75, 0.0, 1.0, 0.5, 0.75, 1.0, 0.75, 0.5, 1.0, 1.0, 0.0, 1.0, 0.25, 0.5, 0.25, 0.5, 0.25, 1.0, 0.25, 1.0, 0.5, 0.5, 0.5, 0.5, 0.5, 1.0, 0.5, 1.0, 0.75, 0.5, 0.75, 0.0, 0.5, 0.5, 0.5, 0.5, 0.75, 0.0, 0.75, 0.0, 0.25, 0.5, 0.25, 0.5, 0.5, 0.0, 0.5, 0.5, 0.0, 0.5, 0.25, 0.0, 0.25, 0.0, 0.75, 0.5, 0.75, 0.0, 1.0, 0.5, 0.75, 1.0, 0.75, 0.5, 1.0, 1.0, 0.0, 1.0, 0.25, 0.5, 0.25, 0.5, 0.25, 1.0, 0.25, 1.0, 0.5, 0.5, 0.5, 0.5, 0.5, 1.0, 0.5, 1.0, 0.75, 0.5, 0.75, 0.0, 0.5, 0.5, 0.5, 0.5, 0.75, 0.0, 0.75, 0.0, 0.25, 0.5, 0.25, 0.5, 0.5, 0.0, 0.5, 0.5, 0.0, 0.5, 0.25, 0.0, 0.25, 0.0, 0.75, 0.5, 0.75, 0.0, 1.0, 0.5, 0.75, 1.0, 0.75, 0.5, 1.0, 1.0, 0.0, 1.0, 0.25, 0.5, 0.25, 0.5, 0.25, 1.0, 0.25, 1.0, 0.5, 0.5, 0.5, 0.5, 0.5, 1.0, 0.5, 1.0, 0.75, 0.5, 0.75, 0.0, 0.5, 0.5, 0.5, 0.5, 0.75, 0.0, 0.75, 0.0, 0.25, 0.5, 0.25, 0.5, 0.5, 0.0, 0.5, 0.5, 0.0, 0.5, 0.25, 0.0, 0.25, 0.0, 0.75, 0.5, 0.75, 0.0, 1.0, 0.5, 0.75, 1.0, 0.75, 0.5, 1.0, 1.0, 0.0, 1.0, 0.25, 0.5, 0.25, 0.5, 0.25, 1.0, 0.25, 1.0, 0.5, 0.5, 0.5, 0.5, 0.5, 1.0, 0.5, 1.0, 0.75, 0.5, 0.75, 0.0, 0.5, 0.5, 0.5, 0.5, 0.75, 0.0, 0.75, 0.0, 0.25, 0.5, 0.25, 0.5, 0.5, 0.0, 0.5, 0.5, 0.0, 0.5, 0.25, 0.0, 0.25, 0.0, 0.75, 0.5, 0.75, 0.0, 1.0, 0.5, 0.75, 1.0, 0.75, 0.5, 1.0, 1.0, 0.0, 1.0, 0.25, 0.5, 0.25, 0.5, 0.25, 1.0, 0.25, 1.0, 0.5, 0.5, 0.5, 0.5, 0.5, 1.0, 0.5, 1.0, 0.75, 0.5, 0.75, 0.0, 0.5, 0.5, 0.5, 0.5, 0.75, 0.0, 0.75, 0.0, 0.25, 0.5, 0.25, 0.5, 0.5, 0.0, 0.5, 0.5, 0.0, 0.5, 0.25, 0.0, 0.25, 0.0, 0.75, 0.5, 0.75, 0.0, 1.0, 0.5, 0.75, 1.0, 0.75, 0.5, 1.0, 1.0, 0.0, 1.0, 0.25, 0.5, 0.25, 0.5, 0.25, 1.0, 0.25, 1.0, 0.5, 0.5, 0.5, 0.5, 0.5, 1.0, 0.5, 1.0, 0.75, 0.5, 0.75, 0.0, 0.5, 0.5, 0.5, 0.5, 0.75, 0.0, 0.75, 0.0, 0.25, 0.5, 0.25, 0.5, 0.5, 0.0, 0.5, 0.5, 0.0, 0.5, 0.25, 0.0, 0.25, 0.0, 0.75, 0.5, 0.75, 0.0, 1.0, 0.5, 0.75, 1.0, 0.75, 0.5, 1.0, 1.0, 0.0, 1.0, 0.25, 0.5, 0.25, 0.5, 0.25, 1.0, 0.25, 1.0, 0.5, 0.5, 0.5, 0.5, 0.5, 1.0, 0.5, 1.0, 0.75, 0.5, 0.75, 0.0, 0.5, 0.5, 0.5, 0.5, 0.75, 0.0, 0.75, 0.0, 0.25, 0.5, 0.25, 0.5, 0.5, 0.0, 0.5, 0.5, 0.0, 0.5, 0.25, 0.0, 0.25, 0.0, 0.75, 0.5, 0.75, 0.0, 1.0, 0.5, 0.75, 1.0, 0.75, 0.5, 1.0, 1.0, 0.0, 1.0, 0.25, 0.5, 0.25, 0.5, 0.25, 1.0, 0.25, 1.0, 0.5, 0.5, 0.5, 0.5, 0.5, 1.0, 0.5, 1.0, 0.75, 0.5, 0.75, 0.0, 0.5, 0.5, 0.5, 0.5, 0.75, 0.0, 0.75, 0.0, 0.25, 0.5, 0.25, 0.5, 0.5, 0.0, 0.5, 0.5, 0.0, 0.5, 0.25, 0.0, 0.25, 0.0, 0.75, 0.5, 0.75, 0.0, 1.0, 0.5, 0.75, 1.0, 0.75, 0.5, 1.0, 1.0, 0.0, 1.0, 0.25, 0.5, 0.25, 0.5, 0.25, 1.0, 0.25, 1.0, 0.5, 0.5, 0.5, 0.5, 0.5, 1.0, 0.5, 1.0, 0.75, 0.5, 0.75, 0.0, 0.5, 0.5, 0.5, 0.5, 0.75, 0.0, 0.75, 0.0, 0.25, 0.5, 0.25, 0.5, 0.5, 0.0, 0.5, 0.5, 0.0, 0.5, 0.25, 0.0, 0.25, 0.0, 0.75, 0.5, 0.75, 0.0, 1.0, 0.5, 0.75, 1.0, 0.75, 0.5, 1.0, 1.0, 0.0, 1.0, 0.25, 0.5, 0.25, 0.5, 0.25, 1.0, 0.25, 1.0, 0.5, 0.5, 0.5, 0.5, 0.5, 1.0, 0.5, 1.0, 0.75, 0.5, 0.75, 0.0, 0.5, 0.5, 0.5, 0.5, 0.75, 0.0, 0.75, 0.0, 0.25, 0.5, 0.25, 0.5, 0.5, 0.0, 0.5, 0.5, 0.0, 0.5, 0.25, 0.0, 0.25, 0.0, 0.75, 0.5, 0.75, 0.0, 1.0])
me_plane_001.materials.append(mat_material_001)
me_plane_001.use_remesh_fix_poles = True
me_plane_001.use_remesh_preserve_attributes = False
me_plane_001.use_mirror_vertex_groups = False
me_plane_001.update()

# ---- curves / text
cu_beziercurve = bpy.data.curves.new('BezierCurve', 'CURVE')
cu_beziercurve.dimensions = '3D'
_sp = cu_beziercurve.splines.new('BEZIER'); _sp.bezier_points.add(3)
_sp.bezier_points.foreach_set('co', [9.537e-07, 0.06998, 0.1045, 9.537e-07, 10.67, 11.06, 9.537e-07, 21.07, 13.17, 9.537e-07, 30.33, 26.16])
_sp.bezier_points.foreach_set('handle_left', [9.537e-07, 0.06998, -5.022, 9.537e-07, 5.937, 9.097, 9.537e-07, 19.66, 12.58, 9.537e-07, 30.33, 21.09])
_sp.bezier_points.foreach_set('handle_right', [9.537e-07, 0.06998, 5.231, 9.537e-07, 12.08, 11.64, 9.537e-07, 25.75, 15.11, 9.537e-07, 30.33, 31.23])
for _p, _l, _r in zip(_sp.bezier_points, ['ALIGNED', 'ALIGNED', 'ALIGNED', 'ALIGNED'], ['ALIGNED', 'ALIGNED', 'ALIGNED', 'ALIGNED']): _p.handle_left_type = _l; _p.handle_right_type = _r
_sp.order_u = 0
_sp.order_v = 0
cu_beziercurve.use_path = True
cu_beziercurve.use_path_clamp = True
cu_beziercurve.fill_mode = 'FULL'

# ---- objects
ob_cube = bpy.data.objects.new('Cube', me_cube)
ob_beziercurve = bpy.data.objects.new('BezierCurve', cu_beziercurve)
ob_sphere = bpy.data.objects.new('Sphere', me_sphere)
ob_plane_001 = bpy.data.objects.new('Plane.001', me_plane)
ob_plane_002 = bpy.data.objects.new('Plane.002', me_plane_001)

# ---- transforms, parenting, visibility, modifiers, constraints
ob_cube.location = (0.0, 0.0, 1.03)
ob_cube.lock_rotations_4d = False
ob_cube.empty_display_type = 'ARROWS'
ob_cube.lineart.crease_threshold = 0.0
ob_beziercurve.location = (0.0, 0.0, 0.0)
ob_beziercurve.lineart.crease_threshold = 0.0
_m = ob_beziercurve.modifiers.new('Curve', 'CURVE')
ob_sphere.location = (0.5006, 30.49, 26.07)
ob_sphere.rotation_euler = (0.1663, -0.2658, 0.001958)
ob_sphere.scale = (0.6911, 0.6911, 0.6911)
ob_sphere.lineart.crease_threshold = 0.0
ob_plane_001.location = (9.462e-07, 30.38, 26.33)
ob_plane_001.rotation_euler = (0.3884, -0.0802, 0.1456)
ob_plane_001.scale = (0.7174, 0.7174, 0.7174)
ob_plane_001.lineart.crease_threshold = 0.0
ob_plane_002.location = (9.462e-07, 30.38, 26.33)
ob_plane_002.rotation_euler = (0.3884, -0.0802, 0.1456)
ob_plane_002.scale = (0.7174, 0.7174, 0.7174)
ob_plane_002.lineart.crease_threshold = 0.0

# ---- collection membership
col_collection.objects.link(ob_cube)
col_collection.objects.link(ob_beziercurve)
col_collection.objects.link(ob_sphere)
col_collection.objects.link(ob_plane_001)
col_collection.objects.link(ob_plane_002)

# ---- scene / render settings (as saved in the file)
scene.frame_start = 1; scene.frame_end = 250; scene.frame_set(68)
scene.render.engine = 'BLENDER_EEVEE_NEXT'
scene.cycles.use_denoising = False
scene.cycles.samples = 128
scene.cycles.sampling_pattern = 'TABULATED_SOBOL'
scene.cycles.use_adaptive_sampling = False
scene.cycles.use_light_tree = False
scene.view_settings.view_transform = 'Filmic'
bpy.context.view_layer.update()

# ---- added for rendering (the .blend has no active camera and no usable light): camera, sun
cam_auto = bpy.data.cameras.new('AutoCamera')
cam_auto.lens = 50.0
cam_auto.sensor_width = 36.0
cam_auto.clip_end = 1048.23
ob_auto_camera = bpy.data.objects.new('AutoCamera', cam_auto)
scene.collection.objects.link(ob_auto_camera)
ob_auto_camera.location = (59.7466, -50.9718, 63.385)
ob_auto_camera.rotation_euler = (1.09748, -7.21219e-08, 0.694738)
scene.camera = ob_auto_camera
light_auto_sun = bpy.data.lights.new('AutoSun', 'SUN')
light_auto_sun.energy = 3.0
light_auto_sun.angle = 0.0523599
ob_auto_sun = bpy.data.objects.new('AutoSun', light_auto_sun)
scene.collection.objects.link(ob_auto_sun)
ob_auto_sun.rotation_euler = (0.872665, 0.174533, 0.523599)
bpy.context.view_layer.update()
